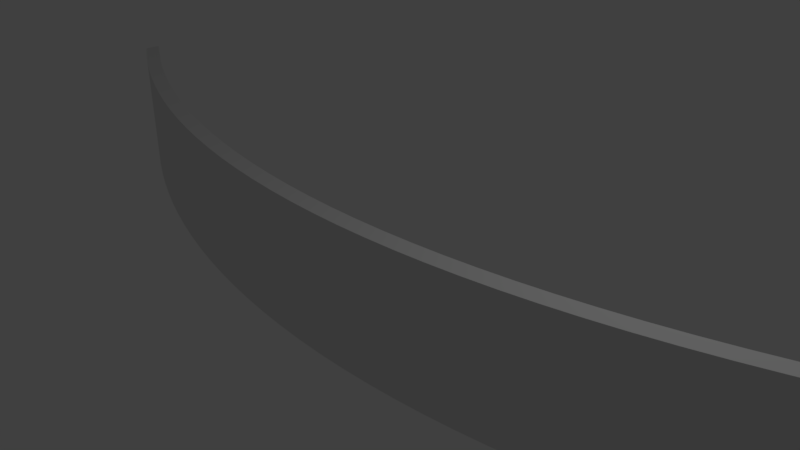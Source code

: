 # Source: Arch_Sag_thick.blend  (saved by Blender 2.78.0; exported with 4.5.12 LTS)
import bpy
from mathutils import Matrix  # noqa: F401  (used for matrix-valued properties, if any)

bpy.ops.wm.read_factory_settings(use_empty=True)
scene = bpy.context.scene
scene.name = 'Scene'

# ---- collections
col_collection_1 = bpy.data.collections.new('Collection 1'); scene.collection.children.link(col_collection_1)

# ---- world
world_world = bpy.data.worlds.new('World'); scene.world = world_world
world_world.color = (0.05088, 0.05088, 0.05088)
world_world.use_sun_shadow = False
world_world.sun_shadow_jitter_overblur = 0.0
world_world.cycles.sampling_method = 'MANUAL'

# ---- cameras
cam_camera = bpy.data.cameras.new('Camera')
cam_camera.clip_end = 100.0
cam_camera.lens = 35.0
cam_camera.sensor_width = 32.0
cam_camera.sensor_height = 18.0
cam_camera.ortho_scale = 7.314
cam_camera.dof.focus_distance = 0.0
cam_camera.dof.aperture_fstop = 128.0

# ---- lights
light_lamp = bpy.data.lights.new('Lamp', 'POINT')
light_lamp.transmission_factor = 0.0
light_lamp.cutoff_distance = 30.0
light_lamp.energy = 100.0
light_lamp.shadow_buffer_clip_start = 1.001
light_lamp.shadow_soft_size = 0.1
light_lamp.shadow_maximum_resolution = 0.006
light_lamp.use_absolute_resolution = True

# ---- meshes
me_grid = bpy.data.meshes.new('Grid')
me_grid.from_pydata([(7.989, 1.61, -1.131), (6.214, 0.7315, -1.131), (4.438, 0.07453, -1.131), (2.663, -0.3624, -1.131), (0.8877, -0.581, -1.131), (-0.8877, -0.581, -1.131), (-2.663, -0.3624, -1.131), (-4.438, 0.07453, -1.131), (-6.214, 0.7315, -1.131), (-7.989, 1.61, -1.131), (7.989, 1.61, -0.9089), (6.214, 0.7315, -0.9089), (4.438, 0.07453, -0.9089), (2.663, -0.3624, -0.9089), (0.8877, -0.581, -0.9089), (-0.8877, -0.581, -0.9089), (-2.663, -0.3624, -0.9089), (-4.438, 0.07453, -0.9089), (-6.214, 0.7315, -0.9089), (-7.989, 1.61, -0.9089), (7.989, 1.61, -0.6867), (6.214, 0.7315, -0.6867), (4.438, 0.07453, -0.6867), (2.663, -0.3624, -0.6867), (0.8877, -0.581, -0.6867), (-0.8877, -0.581, -0.6867), (-2.663, -0.3624, -0.6867), (-4.438, 0.07453, -0.6867), (-6.214, 0.7315, -0.6867), (-7.989, 1.61, -0.6867), (7.989, 1.61, -0.4645), (6.214, 0.7315, -0.4645), (4.438, 0.07453, -0.4645), (2.663, -0.3624, -0.4645), (0.8877, -0.581, -0.4645), (-0.8877, -0.581, -0.4645), (-2.663, -0.3624, -0.4645), (-4.438, 0.07453, -0.4645), (-6.214, 0.7315, -0.4645), (-7.989, 1.61, -0.4645), (7.989, 1.61, -0.2423), (6.214, 0.7315, -0.2423), (4.438, 0.07453, -0.2423), (2.663, -0.3624, -0.2423), (0.8877, -0.581, -0.2423), (-0.8877, -0.581, -0.2423), (-2.663, -0.3624, -0.2423), (-4.438, 0.07453, -0.2423), (-6.214, 0.7315, -0.2423), (-7.989, 1.61, -0.2423), (7.989, 1.61, -0.02004), (6.214, 0.7315, -0.02004), (4.438, 0.07453, -0.02004), (2.663, -0.3624, -0.02004), (0.8877, -0.581, -0.02004), (-0.8877, -0.581, -0.02004), (-2.663, -0.3624, -0.02004), (-4.438, 0.07453, -0.02004), (-6.214, 0.7315, -0.02004), (-7.989, 1.61, -0.02004), (7.989, 1.61, 0.2022), (6.214, 0.7315, 0.2022), (4.438, 0.07453, 0.2022), (2.663, -0.3624, 0.2022), (0.8877, -0.581, 0.2022), (-0.8877, -0.581, 0.2022), (-2.663, -0.3624, 0.2022), (-4.438, 0.07453, 0.2022), (-6.214, 0.7315, 0.2022), (-7.989, 1.61, 0.2022), (7.989, 1.61, 0.4244), (6.214, 0.7315, 0.4244), (4.438, 0.07453, 0.4244), (2.663, -0.3624, 0.4244), (0.8877, -0.581, 0.4244), (-0.8877, -0.581, 0.4244), (-2.663, -0.3624, 0.4244), (-4.438, 0.07453, 0.4244), (-6.214, 0.7315, 0.4244), (-7.989, 1.61, 0.4244), (7.989, 1.61, 0.6466), (6.214, 0.7315, 0.6466), (4.438, 0.07453, 0.6466), (2.663, -0.3624, 0.6466), (0.8877, -0.581, 0.6466), (-0.8877, -0.581, 0.6466), (-2.663, -0.3624, 0.6466), (-4.438, 0.07453, 0.6466), (-6.214, 0.7315, 0.6466), (-7.989, 1.61, 0.6466), (7.989, 1.61, 0.8689), (6.214, 0.7315, 0.8689), (4.438, 0.07453, 0.8689), (2.663, -0.3624, 0.8689), (0.8877, -0.581, 0.8689), (-0.8877, -0.581, 0.8689), (-2.663, -0.3624, 0.8689), (-4.438, 0.07453, 0.8689), (-6.214, 0.7315, 0.8689), (-7.989, 1.61, 0.8689), (-7.101, 1.143, -1.131), (-7.101, 1.143, -0.9089), (-7.101, 1.143, -0.6867), (-7.101, 1.143, -0.4645), (-7.101, 1.143, -0.2423), (-7.101, 1.143, -0.02004), (-7.101, 1.143, 0.2022), (-7.101, 1.143, 0.4244), (-7.101, 1.143, 0.6466), (-7.101, 1.143, 0.8689), (-5.326, 0.3754, -1.131), (-5.326, 0.3754, -0.9089), (-5.326, 0.3754, -0.6867), (-5.326, 0.3754, -0.4645), (-5.326, 0.3754, -0.2423), (-5.326, 0.3754, -0.02004), (-5.326, 0.3754, 0.2022), (-5.326, 0.3754, 0.4244), (-5.326, 0.3754, 0.6466), (-5.326, 0.3754, 0.8689), (-3.551, -0.1713, -1.131), (-3.551, -0.1713, -0.9089), (-3.551, -0.1713, -0.6867), (-3.551, -0.1713, -0.4645), (-3.551, -0.1713, -0.2423), (-3.551, -0.1713, -0.02004), (-3.551, -0.1713, 0.2022), (-3.551, -0.1713, 0.4244), (-3.551, -0.1713, 0.8689), (-3.551, -0.1713, 0.6466), (-1.775, -0.4989, -1.131), (-1.775, -0.4989, -0.9089), (-1.775, -0.4989, -0.6867), (-1.775, -0.4989, -0.4645), (-1.775, -0.4989, -0.2423), (-1.775, -0.4989, -0.02004), (-1.775, -0.4989, 0.2022), (-1.775, -0.4989, 0.4244), (-1.775, -0.4989, 0.6466), (-1.775, -0.4989, 0.8689), (2.066e-07, -0.6086, -1.131), (2.066e-07, -0.6086, -0.9089), (2.066e-07, -0.6086, -0.6867), (2.066e-07, -0.6086, -0.4645), (2.066e-07, -0.6086, -0.2423), (2.066e-07, -0.6086, -0.02004), (2.066e-07, -0.6086, 0.2022), (2.066e-07, -0.6086, 0.4244), (2.066e-07, -0.6086, 0.6466), (2.066e-07, -0.6086, 0.8689), (2.066e-07, -0.6086, 0.8689), (2.066e-07, -0.6086, 0.8689), (2.066e-07, -0.6086, 0.6466), (2.066e-07, -0.6086, 0.6466), (2.066e-07, -0.6086, 0.4244), (2.066e-07, -0.6086, 0.4244), (2.066e-07, -0.6086, 0.2022), (2.066e-07, -0.6086, 0.2022), (2.066e-07, -0.6086, -0.02004), (2.066e-07, -0.6086, -0.02004), (2.066e-07, -0.6086, -0.2423), (2.066e-07, -0.6086, -0.2423), (2.066e-07, -0.6086, -0.4645), (2.066e-07, -0.6086, -0.4645), (2.066e-07, -0.6086, -0.6867), (2.066e-07, -0.6086, -0.6867), (2.066e-07, -0.6086, -0.9089), (2.066e-07, -0.6086, -0.9089), (2.066e-07, -0.6086, -1.131), (2.066e-07, -0.6086, -1.131), (1.775, -0.4989, -1.131), (1.775, -0.4989, -0.9089), (1.775, -0.4989, -0.6867), (1.775, -0.4989, -0.4645), (1.775, -0.4989, -0.2423), (1.775, -0.4989, -0.02004), (1.775, -0.4989, 0.2022), (1.775, -0.4989, 0.4244), (1.775, -0.4989, 0.6466), (1.775, -0.4989, 0.8689), (3.551, -0.1713, -1.131), (3.551, -0.1713, -0.9089), (3.551, -0.1713, -0.6867), (3.551, -0.1713, -0.4645), (3.551, -0.1713, -0.2423), (3.551, -0.1713, -0.02004), (3.551, -0.1713, 0.2022), (3.551, -0.1713, 0.4244), (3.551, -0.1713, 0.6466), (3.551, -0.1713, 0.8689), (5.326, 0.3754, -1.131), (5.326, 0.3754, -0.9089), (5.326, 0.3754, -0.6867), (5.326, 0.3754, -0.4645), (5.326, 0.3754, -0.2423), (5.326, 0.3754, -0.02004), (5.326, 0.3754, 0.2022), (5.326, 0.3754, 0.4244), (5.326, 0.3754, 0.6466), (5.326, 0.3754, 0.8689), (7.101, 1.143, -1.131), (7.101, 1.143, -0.9089), (7.101, 1.143, -0.6867), (7.101, 1.143, -0.4645), (7.101, 1.143, -0.2423), (7.101, 1.143, -0.02004), (7.101, 1.143, 0.2022), (7.101, 1.143, 0.4244), (7.101, 1.143, 0.6466), (7.101, 1.143, 0.8689), (-7.545, 1.369, -1.131), (-7.545, 1.369, -0.9089), (-7.545, 1.369, -0.6867), (-7.545, 1.369, -0.4645), (-7.545, 1.369, -0.2423), (-7.545, 1.369, -0.02004), (-7.545, 1.369, 0.2022), (-7.545, 1.369, 0.4244), (-7.545, 1.369, 0.6466), (-7.545, 1.369, 0.8689), (-6.658, 0.9302, 0.8689), (-6.658, 0.9302, -1.131), (-6.658, 0.9302, -0.9089), (-6.658, 0.9302, -0.6867), (-6.658, 0.9302, -0.4645), (-6.658, 0.9302, -0.2423), (-6.658, 0.9302, -0.02004), (-6.658, 0.9302, 0.2022), (-6.658, 0.9302, 0.4244), (-6.658, 0.9302, 0.6466), (-5.77, 0.5465, -1.131), (-5.77, 0.5465, -0.9089), (-5.77, 0.5465, -0.6867), (-5.77, 0.5465, -0.4645), (-5.77, 0.5465, -0.2423), (-5.77, 0.5465, -0.02004), (-5.77, 0.5465, 0.2022), (-5.77, 0.5465, 0.4244), (-5.77, 0.5465, 0.6466), (-5.77, 0.5465, 0.8689), (-4.882, 0.2181, 0.8689), (-4.882, 0.2181, -1.131), (-4.882, 0.2181, -0.9089), (-4.882, 0.2181, -0.6867), (-4.882, 0.2181, -0.4645), (-4.882, 0.2181, -0.2423), (-4.882, 0.2181, -0.02004), (-4.882, 0.2181, 0.2022), (-4.882, 0.2181, 0.4244), (-4.882, 0.2181, 0.6466), (-3.995, -0.05527, -1.131), (-3.995, -0.05527, -0.9089), (-3.995, -0.05527, -0.6867), (-3.995, -0.05527, -0.4645), (-3.995, -0.05527, -0.2423), (-3.995, -0.05527, -0.02004), (-3.995, -0.05527, 0.2022), (-3.995, -0.05527, 0.4244), (-3.995, -0.05527, 0.6466), (-3.995, -0.05527, 0.8689), (-3.107, -0.2737, 0.8689), (-3.107, -0.2737, -1.131), (-3.107, -0.2737, -0.9089), (-3.107, -0.2737, -0.6867), (-3.107, -0.2737, -0.4645), (-3.107, -0.2737, -0.2423), (-3.107, -0.2737, -0.02004), (-3.107, -0.2737, 0.2022), (-3.107, -0.2737, 0.4244), (-3.107, -0.2737, 0.6466), (-2.219, -0.4375, -1.131), (-2.219, -0.4375, -0.9089), (-2.219, -0.4375, -0.6867), (-2.219, -0.4375, -0.4645), (-2.219, -0.4375, -0.2423), (-2.219, -0.4375, -0.02004), (-2.219, -0.4375, 0.2022), (-2.219, -0.4375, 0.4244), (-2.219, -0.4375, 0.6466), (-2.219, -0.4375, 0.8689), (-1.332, -0.5467, 0.8689), (-1.332, -0.5467, -1.131), (-1.332, -0.5467, -0.9089), (-1.332, -0.5467, -0.6867), (-1.332, -0.5467, -0.4645), (-1.332, -0.5467, -0.2423), (-1.332, -0.5467, -0.02004), (-1.332, -0.5467, 0.2022), (-1.332, -0.5467, 0.4244), (-1.332, -0.5467, 0.6466), (-0.4438, -0.6016, 0.8689), (-0.4438, -0.6016, 0.6466), (-0.4438, -0.6016, 0.4244), (-0.4438, -0.6016, 0.2022), (-0.4438, -0.6016, -0.02004), (-0.4438, -0.6016, -0.2423), (-0.4438, -0.6016, -0.4645), (-0.4438, -0.6016, -0.6867), (-0.4438, -0.6016, -0.9089), (-0.4438, -0.6016, -1.131), (0.4438, -0.6016, 0.8689), (0.4438, -0.6016, 0.6466), (0.4438, -0.6016, 0.4244), (0.4438, -0.6016, 0.2022), (0.4438, -0.6016, -0.02004), (0.4438, -0.6016, -0.2423), (0.4438, -0.6016, -0.4645), (0.4438, -0.6016, -0.6867), (0.4438, -0.6016, -0.9089), (0.4438, -0.6016, -1.131), (1.332, -0.5467, -1.131), (1.332, -0.5467, -0.9089), (1.332, -0.5467, -0.6867), (1.332, -0.5467, -0.4645), (1.332, -0.5467, -0.2423), (1.332, -0.5467, -0.02004), (1.332, -0.5467, 0.2022), (1.332, -0.5467, 0.4244), (1.332, -0.5467, 0.6466), (1.332, -0.5467, 0.8689), (2.219, -0.4375, 0.8689), (2.219, -0.4375, -1.131), (2.219, -0.4375, -0.9089), (2.219, -0.4375, -0.6867), (2.219, -0.4375, -0.4645), (2.219, -0.4375, -0.2423), (2.219, -0.4375, -0.02004), (2.219, -0.4375, 0.2022), (2.219, -0.4375, 0.4244), (2.219, -0.4375, 0.6466), (3.107, -0.2737, -1.131), (3.107, -0.2737, -0.9089), (3.107, -0.2737, -0.6867), (3.107, -0.2737, -0.4645), (3.107, -0.2737, -0.2423), (3.107, -0.2737, -0.02004), (3.107, -0.2737, 0.2022), (3.107, -0.2737, 0.4244), (3.107, -0.2737, 0.6466), (3.107, -0.2737, 0.8689), (3.995, -0.05527, 0.8689), (3.995, -0.05527, -1.131), (3.995, -0.05527, -0.9089), (3.995, -0.05527, -0.6867), (3.995, -0.05527, -0.4645), (3.995, -0.05527, -0.2423), (3.995, -0.05527, -0.02004), (3.995, -0.05527, 0.2022), (3.995, -0.05527, 0.4244), (3.995, -0.05527, 0.6466), (4.882, 0.2181, -1.131), (4.882, 0.2181, -0.9089), (4.882, 0.2181, -0.6867), (4.882, 0.2181, -0.4645), (4.882, 0.2181, -0.2423), (4.882, 0.2181, -0.02004), (4.882, 0.2181, 0.2022), (4.882, 0.2181, 0.4244), (4.882, 0.2181, 0.6466), (4.882, 0.2181, 0.8689), (5.77, 0.5465, 0.8689), (5.77, 0.5465, -1.131), (5.77, 0.5465, -0.9089), (5.77, 0.5465, -0.6867), (5.77, 0.5465, -0.4645), (5.77, 0.5465, -0.2423), (5.77, 0.5465, -0.02004), (5.77, 0.5465, 0.2022), (5.77, 0.5465, 0.4244), (5.77, 0.5465, 0.6466), (6.658, 0.9302, -1.131), (6.658, 0.9302, -0.9089), (6.658, 0.9302, -0.6867), (6.658, 0.9302, -0.4645), (6.658, 0.9302, -0.2423), (6.658, 0.9302, -0.02004), (6.658, 0.9302, 0.2022), (6.658, 0.9302, 0.4244), (6.658, 0.9302, 0.6466), (6.658, 0.9302, 0.8689), (7.545, 1.369, 0.8689), (7.545, 1.369, -1.131), (7.545, 1.369, -0.9089), (7.545, 1.369, -0.6867), (7.545, 1.369, -0.4645), (7.545, 1.369, -0.2423), (7.545, 1.369, -0.02004), (7.545, 1.369, 0.2022), (7.545, 1.369, 0.4244), (7.545, 1.369, 0.6466), (6.658, 0.668, -1.131), (6.214, 0.4692, -1.131), (7.989, 1.348, -0.9089), (7.989, 1.348, -1.131), (4.882, -0.0442, -1.131), (4.438, -0.1877, -1.131), (6.658, 0.668, -0.9089), (6.214, 0.4692, -0.9089), (3.107, -0.536, -1.131), (2.663, -0.6247, -1.131), (4.882, -0.0442, -0.9089), (4.438, -0.1877, -0.9089), (1.332, -0.809, -1.131), (0.8877, -0.8432, -1.131), (3.107, -0.536, -0.9089), (2.663, -0.6247, -0.9089), (1.913e-07, -0.8709, -1.131), (1.913e-07, -0.8709, -1.131), (1.332, -0.809, -0.9089), (0.8877, -0.8432, -0.9089), (-2.219, -0.6997, -1.131), (-2.663, -0.6247, -1.131), (1.913e-07, -0.8709, -0.9089), (1.913e-07, -0.8709, -0.9089), (-0.8877, -0.8432, -0.9089), (-0.8877, -0.8432, -1.131), (-3.995, -0.3175, -1.131), (-4.438, -0.1877, -1.131), (-2.219, -0.6997, -0.9089), (-2.663, -0.6247, -0.9089), (-5.77, 0.2842, -1.131), (-6.214, 0.4692, -1.131), (-3.995, -0.3175, -0.9089), (-4.438, -0.1877, -0.9089), (-7.545, 1.107, -1.131), (-7.989, 1.348, -1.131), (-5.77, 0.2842, -0.9089), (-6.214, 0.4692, -0.9089), (-7.989, 1.348, -0.9089), (-7.545, 1.107, -0.9089), (7.989, 1.348, -0.6867), (6.214, 0.4692, -0.6867), (6.658, 0.668, -0.6867), (4.438, -0.1877, -0.6867), (4.882, -0.0442, -0.6867), (2.663, -0.6247, -0.6867), (3.107, -0.536, -0.6867), (0.8877, -0.8432, -0.6867), (1.332, -0.809, -0.6867), (-0.8877, -0.8432, -0.6867), (1.913e-07, -0.8709, -0.6867), (1.913e-07, -0.8709, -0.6867), (-2.663, -0.6247, -0.6867), (-2.219, -0.6997, -0.6867), (-4.438, -0.1877, -0.6867), (-3.995, -0.3175, -0.6867), (-6.214, 0.4692, -0.6867), (-5.77, 0.2842, -0.6867), (-7.989, 1.348, -0.6867), (-7.545, 1.107, -0.6867), (7.989, 1.348, -0.4645), (6.214, 0.4692, -0.4645), (6.658, 0.668, -0.4645), (4.438, -0.1877, -0.4645), (4.882, -0.0442, -0.4645), (2.663, -0.6247, -0.4645), (3.107, -0.536, -0.4645), (0.8877, -0.8432, -0.4645), (1.332, -0.809, -0.4645), (-0.8877, -0.8432, -0.4645), (1.913e-07, -0.8709, -0.4645), (1.913e-07, -0.8709, -0.4645), (-2.663, -0.6247, -0.4645), (-2.219, -0.6997, -0.4645), (-4.438, -0.1877, -0.4645), (-3.995, -0.3175, -0.4645), (-6.214, 0.4692, -0.4645), (-5.77, 0.2842, -0.4645), (-7.989, 1.348, -0.4645), (-7.545, 1.107, -0.4645), (7.989, 1.348, -0.2423), (6.214, 0.4692, -0.2423), (6.658, 0.668, -0.2423), (4.438, -0.1877, -0.2423), (4.882, -0.0442, -0.2423), (2.663, -0.6247, -0.2423), (3.107, -0.536, -0.2423), (0.8877, -0.8432, -0.2423), (1.332, -0.809, -0.2423), (-0.8877, -0.8432, -0.2423), (1.913e-07, -0.8709, -0.2423), (1.913e-07, -0.8709, -0.2423), (-2.663, -0.6247, -0.2423), (-2.219, -0.6997, -0.2423), (-4.438, -0.1877, -0.2423), (-3.995, -0.3175, -0.2423), (-6.214, 0.4692, -0.2423), (-5.77, 0.2842, -0.2423), (-7.989, 1.348, -0.2423), (-7.545, 1.107, -0.2423), (7.989, 1.348, -0.02004), (6.214, 0.4692, -0.02004), (6.658, 0.668, -0.02004), (4.438, -0.1877, -0.02004), (4.882, -0.0442, -0.02004), (2.663, -0.6247, -0.02004), (3.107, -0.536, -0.02004), (0.8877, -0.8432, -0.02004), (1.332, -0.809, -0.02004), (-0.8877, -0.8432, -0.02004), (1.913e-07, -0.8709, -0.02004), (1.913e-07, -0.8709, -0.02004), (-2.663, -0.6247, -0.02004), (-2.219, -0.6997, -0.02004), (-4.438, -0.1877, -0.02004), (-3.995, -0.3175, -0.02004), (-6.214, 0.4692, -0.02004), (-5.77, 0.2842, -0.02004), (-7.989, 1.348, -0.02004), (-7.545, 1.107, -0.02004), (7.989, 1.348, 0.2022), (6.214, 0.4692, 0.2022), (6.658, 0.668, 0.2022), (4.438, -0.1877, 0.2022), (4.882, -0.0442, 0.2022), (2.663, -0.6247, 0.2022), (3.107, -0.536, 0.2022), (0.8877, -0.8432, 0.2022), (1.332, -0.809, 0.2022), (-0.8877, -0.8432, 0.2022), (1.913e-07, -0.8709, 0.2022), (1.913e-07, -0.8709, 0.2022), (-2.663, -0.6247, 0.2022), (-2.219, -0.6997, 0.2022), (-4.438, -0.1877, 0.2022), (-3.995, -0.3175, 0.2022), (-6.214, 0.4692, 0.2022), (-5.77, 0.2842, 0.2022), (-7.989, 1.348, 0.2022), (-7.545, 1.107, 0.2022), (7.989, 1.348, 0.4244), (6.214, 0.4692, 0.4244), (6.658, 0.668, 0.4244), (4.438, -0.1877, 0.4244), (4.882, -0.0442, 0.4244), (2.663, -0.6247, 0.4244), (3.107, -0.536, 0.4244), (0.8877, -0.8432, 0.4244), (1.332, -0.809, 0.4244), (-0.8877, -0.8432, 0.4244), (1.913e-07, -0.8709, 0.4244), (1.913e-07, -0.8709, 0.4244), (-2.663, -0.6247, 0.4244), (-2.219, -0.6997, 0.4244), (-4.438, -0.1877, 0.4244), (-3.995, -0.3175, 0.4244), (-6.214, 0.4692, 0.4244), (-5.77, 0.2842, 0.4244), (-7.989, 1.348, 0.4244), (-7.545, 1.107, 0.4244), (7.989, 1.348, 0.6466), (6.214, 0.4692, 0.6466), (6.658, 0.668, 0.6466), (4.438, -0.1877, 0.6466), (7.545, 1.107, 0.8689), (7.989, 1.348, 0.8689), (2.663, -0.6247, 0.6466), (6.214, 0.4692, 0.8689), (0.8877, -0.8432, 0.6466), (3.107, -0.536, 0.6466), (-0.8877, -0.8432, 0.6466), (3.995, -0.3175, 0.8689), (4.438, -0.1877, 0.8689), (-2.663, -0.6247, 0.6466), (2.663, -0.6247, 0.8689), (-4.438, -0.1877, 0.6466), (1.913e-07, -0.8709, 0.6466), (1.913e-07, -0.8709, 0.6466), (-6.214, 0.4692, 0.6466), (1.913e-07, -0.8709, 0.8689), (1.913e-07, -0.8709, 0.8689), (-7.989, 1.348, 0.6466), (-0.8877, -0.8432, 0.8689), (4.882, -0.0442, 0.6466), (-2.663, -0.6247, 0.8689), (5.77, 0.2842, 0.8689), (-3.107, -0.536, 0.8689), (-5.77, 0.2842, 0.6466), (1.332, -0.809, 0.6466), (-4.438, -0.1877, 0.8689), (2.219, -0.6997, 0.8689), (-4.882, -0.0442, 0.8689), (0.8877, -0.8432, 0.8689), (-7.545, 1.107, 0.6466), (-2.219, -0.6997, 0.6466), (-6.214, 0.4692, 0.8689), (-1.332, -0.809, 0.8689), (-6.658, 0.668, 0.8689), (-3.995, -0.3175, 0.6466), (-7.989, 1.348, 0.8689), (-6.658, 0.668, -1.131), (-7.101, 0.8806, -1.131), (-6.658, 0.668, -0.9089), (-7.101, 0.8806, -0.9089), (-6.658, 0.668, -0.6867), (-7.101, 0.8806, -0.6867), (-6.658, 0.668, -0.4645), (-7.101, 0.8806, -0.4645), (-6.658, 0.668, -0.2423), (-7.101, 0.8806, -0.2423), (-6.658, 0.668, -0.02004), (-7.101, 0.8806, -0.02004), (-6.658, 0.668, 0.2022), (-7.101, 0.8806, 0.2022), (-6.658, 0.668, 0.4244), (-7.101, 0.8806, 0.4244), (-6.658, 0.668, 0.6466), (-7.101, 0.8806, 0.6466), (-7.545, 1.107, 0.8689), (-7.101, 0.8806, 0.8689), (-4.882, -0.0442, -1.131), (-5.326, 0.1131, -1.131), (-4.882, -0.0442, -0.9089), (-5.326, 0.1131, -0.9089), (-4.882, -0.0442, -0.6867), (-5.326, 0.1131, -0.6867), (-4.882, -0.0442, -0.4645), (-5.326, 0.1131, -0.4645), (-4.882, -0.0442, -0.2423), (-5.326, 0.1131, -0.2423), (-4.882, -0.0442, -0.02004), (-5.326, 0.1131, -0.02004), (-4.882, -0.0442, 0.2022), (-5.326, 0.1131, 0.2022), (-4.882, -0.0442, 0.4244), (-5.326, 0.1131, 0.4244), (-4.882, -0.0442, 0.6466), (-5.326, 0.1131, 0.6466), (-5.77, 0.2842, 0.8689), (-5.326, 0.1131, 0.8689), (-3.107, -0.536, -1.131), (-3.551, -0.4336, -1.131), (-3.107, -0.536, -0.9089), (-3.551, -0.4336, -0.9089), (-3.107, -0.536, -0.6867), (-3.551, -0.4336, -0.6867), (-3.107, -0.536, -0.4645), (-3.551, -0.4336, -0.4645), (-3.107, -0.536, -0.2423), (-3.551, -0.4336, -0.2423), (-3.107, -0.536, -0.02004), (-3.551, -0.4336, -0.02004), (-3.107, -0.536, 0.2022), (-3.551, -0.4336, 0.2022), (-3.107, -0.536, 0.4244), (-3.551, -0.4336, 0.4244), (-3.995, -0.3175, 0.8689), (-3.551, -0.4336, 0.8689), (-3.107, -0.536, 0.6466), (-3.551, -0.4336, 0.6466), (-1.332, -0.809, -1.131), (-1.775, -0.7612, -1.131), (-1.332, -0.809, -0.9089), (-1.775, -0.7612, -0.9089), (-1.332, -0.809, -0.6867), (-1.775, -0.7612, -0.6867), (-1.332, -0.809, -0.4645), (-1.775, -0.7612, -0.4645), (-1.332, -0.809, -0.2423), (-1.775, -0.7612, -0.2423), (-1.332, -0.809, -0.02004), (-1.775, -0.7612, -0.02004), (-1.332, -0.809, 0.2022), (-1.775, -0.7612, 0.2022), (-1.332, -0.809, 0.4244), (-1.775, -0.7612, 0.4244), (-1.332, -0.809, 0.6466), (-1.775, -0.7612, 0.6466), (-2.219, -0.6997, 0.8689), (-1.775, -0.7612, 0.8689), (1.913e-07, -0.8709, -1.131), (1.913e-07, -0.8709, -0.9089), (1.913e-07, -0.8709, -0.6867), (1.913e-07, -0.8709, -0.4645), (1.913e-07, -0.8709, -0.2423), (1.913e-07, -0.8709, -0.02004), (1.913e-07, -0.8709, 0.2022), (1.913e-07, -0.8709, 0.4244), (1.913e-07, -0.8709, 0.6466), (1.913e-07, -0.8709, 0.8689), (0.4438, -0.8639, 0.8689), (-0.4438, -0.8639, 0.8689), (-0.4438, -0.8639, 0.6466), (0.4438, -0.8639, 0.6466), (-0.4438, -0.8639, 0.4244), (0.4438, -0.8639, 0.4244), (-0.4438, -0.8639, 0.2022), (0.4438, -0.8639, 0.2022), (-0.4438, -0.8639, -0.02004), (0.4438, -0.8639, -0.02004), (-0.4438, -0.8639, -0.2423), (0.4438, -0.8639, -0.2423), (-0.4438, -0.8639, -0.4645), (0.4438, -0.8639, -0.4645), (-0.4438, -0.8639, -0.6867), (0.4438, -0.8639, -0.6867), (-0.4438, -0.8639, -0.9089), (0.4438, -0.8639, -0.9089), (-0.4438, -0.8639, -1.131), (0.4438, -0.8639, -1.131), (2.219, -0.6997, -1.131), (1.775, -0.7612, -1.131), (2.219, -0.6997, -0.9089), (1.775, -0.7612, -0.9089), (2.219, -0.6997, -0.6867), (1.775, -0.7612, -0.6867), (2.219, -0.6997, -0.4645), (1.775, -0.7612, -0.4645), (2.219, -0.6997, -0.2423), (1.775, -0.7612, -0.2423), (2.219, -0.6997, -0.02004), (1.775, -0.7612, -0.02004), (2.219, -0.6997, 0.2022), (1.775, -0.7612, 0.2022), (2.219, -0.6997, 0.4244), (1.775, -0.7612, 0.4244), (2.219, -0.6997, 0.6466), (1.775, -0.7612, 0.6466), (1.332, -0.809, 0.8689), (1.775, -0.7612, 0.8689), (3.995, -0.3175, -1.131), (3.551, -0.4336, -1.131), (3.995, -0.3175, -0.9089), (3.551, -0.4336, -0.9089), (3.995, -0.3175, -0.6867), (3.551, -0.4336, -0.6867), (3.995, -0.3175, -0.4645), (3.551, -0.4336, -0.4645), (3.995, -0.3175, -0.2423), (3.551, -0.4336, -0.2423), (3.995, -0.3175, -0.02004), (3.551, -0.4336, -0.02004), (3.995, -0.3175, 0.2022), (3.551, -0.4336, 0.2022), (3.995, -0.3175, 0.4244), (3.551, -0.4336, 0.4244), (3.995, -0.3175, 0.6466), (3.551, -0.4336, 0.6466), (3.107, -0.536, 0.8689), (3.551, -0.4336, 0.8689), (5.77, 0.2842, -1.131), (5.326, 0.1131, -1.131), (5.77, 0.2842, -0.9089), (5.326, 0.1131, -0.9089), (5.77, 0.2842, -0.6867), (5.326, 0.1131, -0.6867), (5.77, 0.2842, -0.4645), (5.326, 0.1131, -0.4645), (5.77, 0.2842, -0.2423), (5.326, 0.1131, -0.2423), (5.77, 0.2842, -0.02004), (5.326, 0.1131, -0.02004), (5.77, 0.2842, 0.2022), (5.326, 0.1131, 0.2022), (5.77, 0.2842, 0.4244), (5.326, 0.1131, 0.4244), (5.77, 0.2842, 0.6466), (5.326, 0.1131, 0.6466), (4.882, -0.0442, 0.8689), (5.326, 0.1131, 0.8689), (7.545, 1.107, -1.131), (7.101, 0.8806, -1.131), (7.545, 1.107, -0.9089), (7.101, 0.8806, -0.9089), (7.545, 1.107, -0.6867), (7.101, 0.8806, -0.6867), (7.545, 1.107, -0.4645), (7.101, 0.8806, -0.4645), (7.545, 1.107, -0.2423), (7.101, 0.8806, -0.2423), (7.545, 1.107, -0.02004), (7.101, 0.8806, -0.02004), (7.545, 1.107, 0.2022), (7.101, 0.8806, 0.2022), (7.545, 1.107, 0.4244), (7.101, 0.8806, 0.4244), (7.545, 1.107, 0.6466), (7.101, 0.8806, 0.6466), (6.658, 0.668, 0.8689), (7.101, 0.8806, 0.8689)], [], [(382, 10, 0, 381), (362, 11, 1, 361), (342, 12, 2, 341), (322, 13, 3, 321), (141, 167, 169, 140), (282, 15, 5, 281), (262, 16, 6, 261), (242, 17, 7, 241), (222, 18, 8, 221), (383, 20, 10, 382), (363, 21, 11, 362), (343, 22, 12, 342), (323, 23, 13, 322), (142, 165, 167, 141), (283, 25, 15, 282), (263, 26, 16, 262), (243, 27, 17, 242), (223, 28, 18, 222), (384, 30, 20, 383), (364, 31, 21, 363), (344, 32, 22, 343), (324, 33, 23, 323), (143, 163, 165, 142), (284, 35, 25, 283), (264, 36, 26, 263), (244, 37, 27, 243), (224, 38, 28, 223), (385, 40, 30, 384), (365, 41, 31, 364), (345, 42, 32, 344), (325, 43, 33, 324), (144, 161, 163, 143), (285, 45, 35, 284), (265, 46, 36, 264), (245, 47, 37, 244), (225, 48, 38, 224), (386, 50, 40, 385), (366, 51, 41, 365), (346, 52, 42, 345), (326, 53, 43, 325), (145, 159, 161, 144), (286, 55, 45, 285), (266, 56, 46, 265), (246, 57, 47, 245), (226, 58, 48, 225), (387, 60, 50, 386), (367, 61, 51, 366), (347, 62, 52, 346), (327, 63, 53, 326), (146, 157, 159, 145), (287, 65, 55, 286), (267, 66, 56, 266), (247, 67, 57, 246), (227, 68, 58, 226), (388, 70, 60, 387), (368, 71, 61, 367), (348, 72, 62, 347), (328, 73, 63, 327), (147, 155, 157, 146), (288, 75, 65, 287), (268, 76, 66, 267), (248, 77, 67, 247), (228, 78, 68, 227), (389, 80, 70, 388), (369, 81, 71, 368), (349, 82, 72, 348), (329, 83, 73, 328), (148, 153, 155, 147), (289, 85, 75, 288), (269, 86, 76, 268), (249, 87, 77, 248), (229, 88, 78, 228), (380, 90, 80, 389), (360, 91, 81, 369), (340, 92, 82, 349), (320, 93, 83, 329), (149, 150, 153, 148), (280, 95, 85, 289), (260, 96, 86, 269), (240, 97, 87, 249), (220, 98, 88, 229), (219, 109, 108, 218), (218, 108, 107, 217), (217, 107, 106, 216), (216, 106, 105, 215), (215, 105, 104, 214), (214, 104, 103, 213), (213, 103, 102, 212), (212, 102, 101, 211), (211, 101, 100, 210), (239, 119, 118, 238), (238, 118, 117, 237), (237, 117, 116, 236), (236, 116, 115, 235), (235, 115, 114, 234), (234, 114, 113, 233), (233, 113, 112, 232), (232, 112, 111, 231), (231, 111, 110, 230), (259, 128, 129, 258), (258, 129, 127, 257), (257, 127, 126, 256), (256, 126, 125, 255), (255, 125, 124, 254), (254, 124, 123, 253), (253, 123, 122, 252), (252, 122, 121, 251), (251, 121, 120, 250), (279, 139, 138, 278), (278, 138, 137, 277), (277, 137, 136, 276), (276, 136, 135, 275), (275, 135, 134, 274), (274, 134, 133, 273), (273, 133, 132, 272), (272, 132, 131, 271), (271, 131, 130, 270), (165, 297, 296, 163), (161, 295, 294, 159), (157, 293, 292, 155), (290, 151, 153, 291), (300, 94, 84, 301), (301, 84, 74, 302), (302, 74, 64, 303), (303, 64, 54, 304), (304, 54, 44, 305), (305, 44, 34, 306), (306, 34, 24, 307), (163, 296, 295, 161), (307, 24, 14, 308), (159, 294, 293, 157), (308, 14, 4, 309), (155, 292, 291, 153), (319, 179, 178, 318), (318, 178, 177, 317), (317, 177, 176, 316), (316, 176, 175, 315), (315, 175, 174, 314), (314, 174, 173, 313), (313, 173, 172, 312), (312, 172, 171, 311), (311, 171, 170, 310), (339, 189, 188, 338), (338, 188, 187, 337), (337, 187, 186, 336), (336, 186, 185, 335), (335, 185, 184, 334), (334, 184, 183, 333), (333, 183, 182, 332), (332, 182, 181, 331), (331, 181, 180, 330), (359, 199, 198, 358), (358, 198, 197, 357), (357, 197, 196, 356), (356, 196, 195, 355), (355, 195, 194, 354), (354, 194, 193, 353), (353, 193, 192, 352), (352, 192, 191, 351), (351, 191, 190, 350), (379, 209, 208, 378), (378, 208, 207, 377), (377, 207, 206, 376), (376, 206, 205, 375), (375, 205, 204, 374), (374, 204, 203, 373), (373, 203, 202, 372), (372, 202, 201, 371), (371, 201, 200, 370), (19, 211, 210, 9), (29, 212, 211, 19), (39, 213, 212, 29), (49, 214, 213, 39), (59, 215, 214, 49), (69, 216, 215, 59), (79, 217, 216, 69), (89, 218, 217, 79), (99, 219, 218, 89), (109, 220, 229, 108), (108, 229, 228, 107), (107, 228, 227, 106), (106, 227, 226, 105), (105, 226, 225, 104), (104, 225, 224, 103), (103, 224, 223, 102), (102, 223, 222, 101), (101, 222, 221, 100), (18, 231, 230, 8), (28, 232, 231, 18), (38, 233, 232, 28), (48, 234, 233, 38), (58, 235, 234, 48), (68, 236, 235, 58), (78, 237, 236, 68), (88, 238, 237, 78), (98, 239, 238, 88), (119, 240, 249, 118), (118, 249, 248, 117), (117, 248, 247, 116), (116, 247, 246, 115), (115, 246, 245, 114), (114, 245, 244, 113), (113, 244, 243, 112), (112, 243, 242, 111), (111, 242, 241, 110), (17, 251, 250, 7), (27, 252, 251, 17), (37, 253, 252, 27), (47, 254, 253, 37), (57, 255, 254, 47), (67, 256, 255, 57), (77, 257, 256, 67), (87, 258, 257, 77), (97, 259, 258, 87), (128, 260, 269, 129), (129, 269, 268, 127), (127, 268, 267, 126), (126, 267, 266, 125), (125, 266, 265, 124), (124, 265, 264, 123), (123, 264, 263, 122), (122, 263, 262, 121), (121, 262, 261, 120), (16, 271, 270, 6), (26, 272, 271, 16), (36, 273, 272, 26), (46, 274, 273, 36), (56, 275, 274, 46), (66, 276, 275, 56), (76, 277, 276, 66), (86, 278, 277, 76), (96, 279, 278, 86), (139, 280, 289, 138), (138, 289, 288, 137), (137, 288, 287, 136), (136, 287, 286, 135), (135, 286, 285, 134), (134, 285, 284, 133), (133, 284, 283, 132), (132, 283, 282, 131), (131, 282, 281, 130), (15, 298, 299, 5), (25, 297, 298, 15), (35, 296, 297, 25), (45, 295, 296, 35), (55, 294, 295, 45), (65, 293, 294, 55), (75, 292, 293, 65), (85, 291, 292, 75), (95, 290, 291, 85), (167, 308, 309, 169), (165, 307, 308, 167), (163, 306, 307, 165), (161, 305, 306, 163), (159, 304, 305, 161), (157, 303, 304, 159), (155, 302, 303, 157), (153, 301, 302, 155), (150, 300, 301, 153), (14, 311, 310, 4), (24, 312, 311, 14), (34, 313, 312, 24), (44, 314, 313, 34), (54, 315, 314, 44), (64, 316, 315, 54), (74, 317, 316, 64), (84, 318, 317, 74), (94, 319, 318, 84), (179, 320, 329, 178), (178, 329, 328, 177), (177, 328, 327, 176), (176, 327, 326, 175), (175, 326, 325, 174), (174, 325, 324, 173), (173, 324, 323, 172), (172, 323, 322, 171), (171, 322, 321, 170), (13, 331, 330, 3), (23, 332, 331, 13), (33, 333, 332, 23), (43, 334, 333, 33), (53, 335, 334, 43), (63, 336, 335, 53), (73, 337, 336, 63), (83, 338, 337, 73), (93, 339, 338, 83), (189, 340, 349, 188), (188, 349, 348, 187), (187, 348, 347, 186), (186, 347, 346, 185), (185, 346, 345, 184), (184, 345, 344, 183), (183, 344, 343, 182), (182, 343, 342, 181), (181, 342, 341, 180), (12, 351, 350, 2), (22, 352, 351, 12), (32, 353, 352, 22), (42, 354, 353, 32), (52, 355, 354, 42), (62, 356, 355, 52), (72, 357, 356, 62), (82, 358, 357, 72), (92, 359, 358, 82), (199, 360, 369, 198), (198, 369, 368, 197), (197, 368, 367, 196), (196, 367, 366, 195), (195, 366, 365, 194), (194, 365, 364, 193), (193, 364, 363, 192), (192, 363, 362, 191), (191, 362, 361, 190), (11, 371, 370, 1), (21, 372, 371, 11), (31, 373, 372, 21), (41, 374, 373, 31), (51, 375, 374, 41), (61, 376, 375, 51), (71, 377, 376, 61), (81, 378, 377, 71), (91, 379, 378, 81), (209, 380, 389, 208), (208, 389, 388, 207), (207, 388, 387, 206), (206, 387, 386, 205), (205, 386, 385, 204), (204, 385, 384, 203), (203, 384, 383, 202), (202, 383, 382, 201), (201, 382, 381, 200), (165, 167, 298, 297), (169, 299, 298, 167), (762, 760, 393, 392), (742, 740, 391, 397), (722, 720, 395, 401), (702, 700, 399, 405), (412, 406, 670, 671), (652, 650, 415, 414), (632, 630, 411, 419), (612, 610, 417, 423), (592, 590, 421, 427), (764, 762, 392, 430), (744, 742, 397, 431), (724, 722, 401, 433), (704, 702, 405, 435), (440, 412, 671, 672), (654, 652, 414, 439), (634, 632, 419, 442), (614, 612, 423, 444), (594, 592, 427, 446), (766, 764, 430, 450), (746, 744, 431, 451), (726, 724, 433, 453), (706, 704, 435, 455), (460, 440, 672, 673), (656, 654, 439, 459), (636, 634, 442, 462), (616, 614, 444, 464), (596, 594, 446, 466), (768, 766, 450, 470), (748, 746, 451, 471), (728, 726, 453, 473), (708, 706, 455, 475), (480, 460, 673, 674), (658, 656, 459, 479), (638, 636, 462, 482), (618, 616, 464, 484), (598, 596, 466, 486), (770, 768, 470, 490), (750, 748, 471, 491), (730, 728, 473, 493), (710, 708, 475, 495), (500, 480, 674, 675), (660, 658, 479, 499), (640, 638, 482, 502), (620, 618, 484, 504), (600, 598, 486, 506), (772, 770, 490, 510), (752, 750, 491, 511), (732, 730, 493, 513), (712, 710, 495, 515), (520, 500, 675, 676), (662, 660, 499, 519), (642, 640, 502, 522), (622, 620, 504, 524), (602, 600, 506, 526), (774, 772, 510, 530), (754, 752, 511, 531), (734, 732, 513, 533), (714, 712, 515, 535), (540, 520, 676, 677), (664, 662, 519, 539), (644, 642, 522, 542), (624, 622, 524, 544), (604, 602, 526, 546), (776, 774, 530, 550), (756, 754, 531, 551), (736, 734, 533, 553), (716, 714, 535, 556), (566, 540, 677, 678), (666, 664, 539, 560), (648, 644, 542, 563), (626, 624, 544, 565), (606, 604, 546, 568), (554, 776, 550, 555), (575, 756, 551, 557), (561, 736, 553, 562), (580, 716, 556, 564), (569, 566, 678, 570), (586, 666, 560, 572), (576, 648, 563, 574), (581, 626, 565, 579), (587, 606, 568, 585), (608, 583, 607, 609), (583, 549, 605, 607), (549, 529, 603, 605), (529, 509, 601, 603), (509, 489, 599, 601), (489, 469, 597, 599), (469, 449, 595, 597), (449, 429, 593, 595), (429, 424, 591, 593), (628, 577, 627, 629), (577, 547, 625, 627), (547, 527, 623, 625), (527, 507, 621, 623), (507, 487, 619, 621), (487, 467, 617, 619), (467, 447, 615, 617), (447, 426, 613, 615), (426, 420, 611, 613), (646, 588, 649, 647), (588, 545, 645, 649), (545, 525, 643, 645), (525, 505, 641, 643), (505, 485, 639, 641), (485, 465, 637, 639), (465, 445, 635, 637), (445, 422, 633, 635), (422, 416, 631, 633), (668, 584, 667, 669), (584, 543, 665, 667), (543, 523, 663, 665), (523, 503, 661, 663), (503, 483, 659, 661), (483, 463, 657, 659), (463, 443, 655, 657), (443, 418, 653, 655), (418, 410, 651, 653), (672, 673, 692, 694), (674, 675, 688, 690), (676, 677, 684, 686), (681, 682, 678, 679), (680, 683, 558, 582), (683, 685, 537, 558), (685, 687, 517, 537), (687, 689, 497, 517), (689, 691, 477, 497), (691, 693, 457, 477), (693, 695, 437, 457), (673, 674, 690, 692), (695, 697, 409, 437), (675, 676, 686, 688), (697, 699, 403, 409), (677, 678, 682, 684), (718, 578, 717, 719), (578, 538, 715, 717), (538, 518, 713, 715), (518, 498, 711, 713), (498, 478, 709, 711), (478, 458, 707, 709), (458, 438, 705, 707), (438, 408, 703, 705), (408, 402, 701, 703), (738, 559, 737, 739), (559, 536, 735, 737), (536, 516, 733, 735), (516, 496, 731, 733), (496, 476, 729, 731), (476, 456, 727, 729), (456, 436, 725, 727), (436, 404, 723, 725), (404, 398, 721, 723), (758, 573, 757, 759), (573, 534, 755, 757), (534, 514, 753, 755), (514, 494, 751, 753), (494, 474, 749, 751), (474, 454, 747, 749), (454, 434, 745, 747), (434, 400, 743, 745), (400, 394, 741, 743), (778, 552, 777, 779), (552, 532, 775, 777), (532, 512, 773, 775), (512, 492, 771, 773), (492, 472, 769, 771), (472, 452, 767, 769), (452, 432, 765, 767), (432, 396, 763, 765), (396, 390, 761, 763), (428, 425, 424, 429), (448, 428, 429, 449), (468, 448, 449, 469), (488, 468, 469, 489), (508, 488, 489, 509), (528, 508, 509, 529), (548, 528, 529, 549), (571, 548, 549, 583), (589, 571, 583, 608), (609, 607, 606, 587), (607, 605, 604, 606), (605, 603, 602, 604), (603, 601, 600, 602), (601, 599, 598, 600), (599, 597, 596, 598), (597, 595, 594, 596), (595, 593, 592, 594), (593, 591, 590, 592), (427, 421, 420, 426), (446, 427, 426, 447), (466, 446, 447, 467), (486, 466, 467, 487), (506, 486, 487, 507), (526, 506, 507, 527), (546, 526, 527, 547), (568, 546, 547, 577), (585, 568, 577, 628), (629, 627, 626, 581), (627, 625, 624, 626), (625, 623, 622, 624), (623, 621, 620, 622), (621, 619, 618, 620), (619, 617, 616, 618), (617, 615, 614, 616), (615, 613, 612, 614), (613, 611, 610, 612), (423, 417, 416, 422), (444, 423, 422, 445), (464, 444, 445, 465), (484, 464, 465, 485), (504, 484, 485, 505), (524, 504, 505, 525), (544, 524, 525, 545), (565, 544, 545, 588), (579, 565, 588, 646), (647, 649, 648, 576), (649, 645, 644, 648), (645, 643, 642, 644), (643, 641, 640, 642), (641, 639, 638, 640), (639, 637, 636, 638), (637, 635, 634, 636), (635, 633, 632, 634), (633, 631, 630, 632), (419, 411, 410, 418), (442, 419, 418, 443), (462, 442, 443, 463), (482, 462, 463, 483), (502, 482, 483, 503), (522, 502, 503, 523), (542, 522, 523, 543), (563, 542, 543, 584), (574, 563, 584, 668), (669, 667, 666, 586), (667, 665, 664, 666), (665, 663, 662, 664), (663, 661, 660, 662), (661, 659, 658, 660), (659, 657, 656, 658), (657, 655, 654, 656), (655, 653, 652, 654), (653, 651, 650, 652), (414, 415, 698, 696), (439, 414, 696, 694), (459, 439, 694, 692), (479, 459, 692, 690), (499, 479, 690, 688), (519, 499, 688, 686), (539, 519, 686, 684), (560, 539, 684, 682), (572, 560, 682, 681), (671, 670, 699, 697), (672, 671, 697, 695), (673, 672, 695, 693), (674, 673, 693, 691), (675, 674, 691, 689), (676, 675, 689, 687), (677, 676, 687, 685), (678, 677, 685, 683), (570, 678, 683, 680), (409, 403, 402, 408), (437, 409, 408, 438), (457, 437, 438, 458), (477, 457, 458, 478), (497, 477, 478, 498), (517, 497, 498, 518), (537, 517, 518, 538), (558, 537, 538, 578), (582, 558, 578, 718), (719, 717, 716, 580), (717, 715, 714, 716), (715, 713, 712, 714), (713, 711, 710, 712), (711, 709, 708, 710), (709, 707, 706, 708), (707, 705, 704, 706), (705, 703, 702, 704), (703, 701, 700, 702), (405, 399, 398, 404), (435, 405, 404, 436), (455, 435, 436, 456), (475, 455, 456, 476), (495, 475, 476, 496), (515, 495, 496, 516), (535, 515, 516, 536), (556, 535, 536, 559), (564, 556, 559, 738), (739, 737, 736, 561), (737, 735, 734, 736), (735, 733, 732, 734), (733, 731, 730, 732), (731, 729, 728, 730), (729, 727, 726, 728), (727, 725, 724, 726), (725, 723, 722, 724), (723, 721, 720, 722), (401, 395, 394, 400), (433, 401, 400, 434), (453, 433, 434, 454), (473, 453, 454, 474), (493, 473, 474, 494), (513, 493, 494, 514), (533, 513, 514, 534), (553, 533, 534, 573), (562, 553, 573, 758), (759, 757, 756, 575), (757, 755, 754, 756), (755, 753, 752, 754), (753, 751, 750, 752), (751, 749, 748, 750), (749, 747, 746, 748), (747, 745, 744, 746), (745, 743, 742, 744), (743, 741, 740, 742), (397, 391, 390, 396), (431, 397, 396, 432), (451, 431, 432, 452), (471, 451, 452, 472), (491, 471, 472, 492), (511, 491, 492, 512), (531, 511, 512, 532), (551, 531, 532, 552), (557, 551, 552, 778), (779, 777, 776, 554), (777, 775, 774, 776), (775, 773, 772, 774), (773, 771, 770, 772), (771, 769, 768, 770), (769, 767, 766, 768), (767, 765, 764, 766), (765, 763, 762, 764), (763, 761, 760, 762), (672, 694, 696, 671), (670, 671, 696, 698), (148, 152, 567, 566), (350, 394, 395, 2), (239, 628, 629, 119), (4, 403, 699, 309), (151, 679, 678, 153), (321, 700, 701, 170), (149, 569, 570, 150), (199, 759, 575, 360), (79, 548, 571, 89), (330, 398, 399, 3), (143, 460, 461, 162), (1, 391, 740, 361), (90, 555, 550, 80), (139, 669, 586, 280), (5, 415, 650, 281), (310, 402, 403, 4), (151, 149, 569, 679), (93, 564, 738, 339), (148, 566, 569, 149), (381, 760, 761, 200), (360, 575, 557, 91), (147, 540, 566, 148), (97, 579, 646, 259), (260, 576, 574, 96), (146, 520, 540, 147), (140, 406, 407, 168), (146, 156, 521, 520), (169, 670, 698, 299), (145, 500, 520, 146), (261, 630, 631, 120), (170, 701, 402, 310), (319, 718, 719, 179), (29, 448, 468, 39), (144, 480, 500, 145), (143, 460, 480, 144), (270, 410, 411, 6), (40, 470, 450, 30), (110, 611, 420, 230), (141, 412, 413, 166), (142, 440, 460, 143), (320, 580, 564, 93), (141, 412, 440, 142), (240, 581, 579, 97), (250, 416, 417, 7), (140, 406, 412, 141), (150, 570, 680, 300), (189, 739, 561, 340), (59, 508, 528, 69), (379, 778, 779, 209), (290, 681, 679, 151), (2, 395, 720, 341), (230, 420, 421, 8), (291, 682, 567, 152), (70, 530, 510, 60), (259, 646, 647, 128), (128, 647, 576, 260), (6, 411, 630, 261), (94, 582, 718, 319), (280, 586, 572, 95), (292, 684, 541, 154), (341, 720, 721, 180), (220, 587, 585, 98), (210, 424, 425, 9), (200, 761, 390, 370), (98, 585, 628, 239), (293, 686, 521, 156), (144, 480, 481, 160), (89, 571, 589, 99), (221, 590, 591, 100), (95, 572, 681, 290), (9, 425, 428, 19), (294, 688, 501, 158), (20, 430, 392, 10), (295, 160, 481, 690), (100, 591, 424, 210), (296, 162, 461, 692), (147, 154, 541, 540), (281, 650, 651, 130), (179, 719, 580, 320), (39, 468, 488, 49), (339, 738, 739, 189), (297, 164, 441, 694), (3, 399, 700, 321), (91, 557, 778, 379), (50, 490, 470, 40), (119, 629, 581, 240), (298, 166, 413, 696), (219, 608, 609, 109), (7, 417, 610, 241), (299, 698, 415, 5), (299, 168, 407, 698), (309, 699, 670, 169), (190, 741, 394, 350), (69, 528, 548, 79), (99, 589, 608, 219), (142, 440, 441, 164), (80, 550, 530, 70), (130, 651, 410, 270), (279, 668, 669, 139), (361, 740, 741, 190), (209, 779, 554, 380), (380, 554, 555, 90), (145, 158, 501, 500), (0, 393, 760, 381), (241, 610, 611, 110), (300, 680, 582, 94), (19, 428, 448, 29), (92, 562, 758, 359), (30, 450, 430, 20), (109, 609, 587, 220), (8, 421, 590, 221), (96, 574, 668, 279), (340, 561, 562, 92), (169, 670, 406, 140), (180, 721, 398, 330), (49, 488, 508, 59), (359, 758, 759, 199), (370, 390, 391, 1), (10, 392, 393, 0), (60, 510, 490, 50), (120, 631, 416, 250)])
_uv = me_grid.uv_layers.new(name='UVMap')
_uv.uv.foreach_set('vector', [0.7293, 0.03027, 0.7293, 5.969e-08, 0.7552, 5.969e-08, 0.7552, 0.03027, 0.7293, 0.1496, 0.7293, 0.12, 0.7552, 0.12, 0.7552, 0.1496, 0.7293, 0.266, 0.7293, 0.2372, 0.7552, 0.2372, 0.7552, 0.266, 0.7293, 0.3797, 0.7293, 0.3515, 0.7552, 0.3515, 0.7552, 0.3797, 0.0, 0.0, 0.0, 0.0, 0.0, 0.0, 0.0, 0.0, 0.7293, 0.5986, 0.7293, 0.5718, 0.7552, 0.5718, 0.7552, 0.5986, 0.7293, 0.7039, 0.7293, 0.6778, 0.7552, 0.6778, 0.7552, 0.7039, 0.7293, 0.8064, 0.7293, 0.781, 0.7552, 0.781, 0.7552, 0.8064, 0.7293, 0.906, 0.7293, 0.8814, 0.7552, 0.8814, 0.7552, 0.906, 0.7034, 0.03027, 0.7034, 5.969e-08, 0.7293, 5.969e-08, 0.7293, 0.03027, 0.7034, 0.1496, 0.7034, 0.12, 0.7293, 0.12, 0.7293, 0.1496, 0.7034, 0.266, 0.7034, 0.2372, 0.7293, 0.2372, 0.7293, 0.266, 0.7034, 0.3797, 0.7034, 0.3515, 0.7293, 0.3515, 0.7293, 0.3797, 0.0, 0.0, 0.0, 0.0, 0.0, 0.0, 0.0, 0.0, 0.7034, 0.5986, 0.7034, 0.5718, 0.7293, 0.5718, 0.7293, 0.5986, 0.7034, 0.7039, 0.7034, 0.6778, 0.7293, 0.6778, 0.7293, 0.7039, 0.7034, 0.8064, 0.7034, 0.781, 0.7293, 0.781, 0.7293, 0.8064, 0.7034, 0.906, 0.7034, 0.8814, 0.7293, 0.8814, 0.7293, 0.906, 0.6775, 0.03027, 0.6775, 5.969e-08, 0.7034, 5.969e-08, 0.7034, 0.03027, 0.6775, 0.1496, 0.6775, 0.12, 0.7034, 0.12, 0.7034, 0.1496, 0.6775, 0.266, 0.6775, 0.2372, 0.7034, 0.2372, 0.7034, 0.266, 0.6775, 0.3797, 0.6775, 0.3515, 0.7034, 0.3515, 0.7034, 0.3797, 0.0, 0.0, 0.0, 0.0, 0.0, 0.0, 0.0, 0.0, 0.6775, 0.5986, 0.6775, 0.5718, 0.7034, 0.5718, 0.7034, 0.5986, 0.6775, 0.7039, 0.6775, 0.6778, 0.7034, 0.6778, 0.7034, 0.7039, 0.6775, 0.8064, 0.6775, 0.781, 0.7034, 0.781, 0.7034, 0.8064, 0.6775, 0.906, 0.6775, 0.8814, 0.7034, 0.8814, 0.7034, 0.906, 0.6516, 0.03027, 0.6516, 5.969e-08, 0.6775, 5.969e-08, 0.6775, 0.03027, 0.6516, 0.1496, 0.6516, 0.12, 0.6775, 0.12, 0.6775, 0.1496, 0.6516, 0.266, 0.6516, 0.2372, 0.6775, 0.2372, 0.6775, 0.266, 0.6516, 0.3797, 0.6516, 0.3515, 0.6775, 0.3515, 0.6775, 0.3797, 0.0, 0.0, 0.0, 0.0, 0.0, 0.0, 0.0, 0.0, 0.6516, 0.5986, 0.6516, 0.5718, 0.6775, 0.5718, 0.6775, 0.5986, 0.6516, 0.7039, 0.6516, 0.6778, 0.6775, 0.6778, 0.6775, 0.7039, 0.6516, 0.8064, 0.6516, 0.781, 0.6775, 0.781, 0.6775, 0.8064, 0.6516, 0.906, 0.6516, 0.8814, 0.6775, 0.8814, 0.6775, 0.906, 0.6257, 0.03027, 0.6257, 5.969e-08, 0.6516, 5.969e-08, 0.6516, 0.03027, 0.6257, 0.1496, 0.6257, 0.12, 0.6516, 0.12, 0.6516, 0.1496, 0.6257, 0.266, 0.6257, 0.2372, 0.6516, 0.2372, 0.6516, 0.266, 0.6257, 0.3797, 0.6257, 0.3515, 0.6516, 0.3515, 0.6516, 0.3797, 0.0, 0.0, 0.0, 0.0, 0.0, 0.0, 0.0, 0.0, 0.6257, 0.5986, 0.6257, 0.5718, 0.6516, 0.5718, 0.6516, 0.5986, 0.6257, 0.7039, 0.6257, 0.6778, 0.6516, 0.6778, 0.6516, 0.7039, 0.6257, 0.8064, 0.6257, 0.781, 0.6516, 0.781, 0.6516, 0.8064, 0.6257, 0.906, 0.6257, 0.8814, 0.6516, 0.8814, 0.6516, 0.906, 0.5998, 0.03027, 0.5998, 5.969e-08, 0.6257, 5.969e-08, 0.6257, 0.03027, 0.5998, 0.1496, 0.5998, 0.12, 0.6257, 0.12, 0.6257, 0.1496, 0.5998, 0.266, 0.5998, 0.2372, 0.6257, 0.2372, 0.6257, 0.266, 0.5998, 0.3797, 0.5998, 0.3515, 0.6257, 0.3515, 0.6257, 0.3797, 0.0, 0.0, 0.0, 0.0, 0.0, 0.0, 0.0, 0.0, 0.5998, 0.5986, 0.5998, 0.5718, 0.6257, 0.5718, 0.6257, 0.5986, 0.5998, 0.7039, 0.5998, 0.6778, 0.6257, 0.6778, 0.6257, 0.7039, 0.5998, 0.8064, 0.5998, 0.781, 0.6257, 0.781, 0.6257, 0.8064, 0.5998, 0.906, 0.5998, 0.8814, 0.6257, 0.8814, 0.6257, 0.906, 0.5739, 0.03027, 0.5739, 0.0, 0.5998, 5.969e-08, 0.5998, 0.03027, 0.5739, 0.1496, 0.5739, 0.12, 0.5998, 0.12, 0.5998, 0.1496, 0.5739, 0.266, 0.5739, 0.2372, 0.5998, 0.2372, 0.5998, 0.266, 0.5739, 0.3797, 0.5739, 0.3515, 0.5998, 0.3515, 0.5998, 0.3797, 0.0, 0.0, 0.0, 0.0, 0.0, 0.0, 0.0, 0.0, 0.5739, 0.5986, 0.5739, 0.5718, 0.5998, 0.5718, 0.5998, 0.5986, 0.5739, 0.7039, 0.5739, 0.6778, 0.5998, 0.6778, 0.5998, 0.7039, 0.5739, 0.8064, 0.5739, 0.781, 0.5998, 0.781, 0.5998, 0.8064, 0.5739, 0.906, 0.5739, 0.8814, 0.5998, 0.8814, 0.5998, 0.906, 0.548, 0.03027, 0.548, 5.969e-08, 0.5739, 0.0, 0.5739, 0.03027, 0.548, 0.1496, 0.548, 0.12, 0.5739, 0.12, 0.5739, 0.1496, 0.548, 0.266, 0.548, 0.2372, 0.5739, 0.2372, 0.5739, 0.266, 0.548, 0.3797, 0.548, 0.3515, 0.5739, 0.3515, 0.5739, 0.3797, 0.0, 0.0, 0.0, 0.0, 0.0, 0.0, 0.0, 0.0, 0.548, 0.5986, 0.548, 0.5718, 0.5739, 0.5718, 0.5739, 0.5986, 0.548, 0.7039, 0.548, 0.6778, 0.5739, 0.6778, 0.5739, 0.7039, 0.548, 0.8064, 0.548, 0.781, 0.5739, 0.781, 0.5739, 0.8064, 0.548, 0.906, 0.548, 0.8814, 0.5739, 0.8814, 0.5739, 0.906, 0.5221, 0.03027, 0.5221, 5.969e-08, 0.548, 5.969e-08, 0.548, 0.03027, 0.5221, 0.1496, 0.5221, 0.12, 0.548, 0.12, 0.548, 0.1496, 0.5221, 0.266, 0.5221, 0.2372, 0.548, 0.2372, 0.548, 0.266, 0.5221, 0.3797, 0.5221, 0.3515, 0.548, 0.3515, 0.548, 0.3797, 0.0, 0.0, 0.0, 0.0, 0.0, 0.0, 0.0, 0.0, 0.5221, 0.5986, 0.5221, 0.5718, 0.548, 0.5718, 0.548, 0.5986, 0.5221, 0.7039, 0.5221, 0.6778, 0.548, 0.6778, 0.548, 0.7039, 0.5221, 0.8064, 0.5221, 0.781, 0.548, 0.781, 0.548, 0.8064, 0.5221, 0.906, 0.5221, 0.8814, 0.548, 0.8814, 0.548, 0.906, 0.5221, 0.9548, 0.5221, 0.9305, 0.548, 0.9305, 0.548, 0.9548, 0.548, 0.9548, 0.548, 0.9305, 0.5739, 0.9305, 0.5739, 0.9548, 0.5739, 0.9548, 0.5739, 0.9305, 0.5998, 0.9305, 0.5998, 0.9548, 0.5998, 0.9548, 0.5998, 0.9305, 0.6257, 0.9305, 0.6257, 0.9548, 0.6257, 0.9548, 0.6257, 0.9305, 0.6516, 0.9305, 0.6516, 0.9548, 0.6516, 0.9548, 0.6516, 0.9305, 0.6775, 0.9305, 0.6775, 0.9548, 0.6775, 0.9548, 0.6775, 0.9305, 0.7034, 0.9305, 0.7034, 0.9548, 0.7034, 0.9548, 0.7034, 0.9305, 0.7293, 0.9305, 0.7293, 0.9548, 0.7293, 0.9548, 0.7293, 0.9305, 0.7552, 0.9305, 0.7552, 0.9548, 0.5221, 0.8566, 0.5221, 0.8316, 0.548, 0.8316, 0.548, 0.8566, 0.548, 0.8566, 0.548, 0.8316, 0.5739, 0.8316, 0.5739, 0.8566, 0.5739, 0.8566, 0.5739, 0.8316, 0.5998, 0.8316, 0.5998, 0.8566, 0.5998, 0.8566, 0.5998, 0.8316, 0.6257, 0.8316, 0.6257, 0.8566, 0.6257, 0.8566, 0.6257, 0.8316, 0.6516, 0.8316, 0.6516, 0.8566, 0.6516, 0.8566, 0.6516, 0.8316, 0.6775, 0.8316, 0.6775, 0.8566, 0.6775, 0.8566, 0.6775, 0.8316, 0.7034, 0.8316, 0.7034, 0.8566, 0.7034, 0.8566, 0.7034, 0.8316, 0.7293, 0.8316, 0.7293, 0.8566, 0.7293, 0.8566, 0.7293, 0.8316, 0.7552, 0.8316, 0.7552, 0.8566, 0.5221, 0.7555, 0.5221, 0.7298, 0.548, 0.7298, 0.548, 0.7555, 0.548, 0.7555, 0.548, 0.7298, 0.5739, 0.7298, 0.5739, 0.7555, 0.5739, 0.7555, 0.5739, 0.7298, 0.5998, 0.7298, 0.5998, 0.7555, 0.5998, 0.7555, 0.5998, 0.7298, 0.6257, 0.7298, 0.6257, 0.7555, 0.6257, 0.7555, 0.6257, 0.7298, 0.6516, 0.7298, 0.6516, 0.7555, 0.6516, 0.7555, 0.6516, 0.7298, 0.6775, 0.7298, 0.6775, 0.7555, 0.6775, 0.7555, 0.6775, 0.7298, 0.7034, 0.7298, 0.7034, 0.7555, 0.7034, 0.7555, 0.7034, 0.7298, 0.7293, 0.7298, 0.7293, 0.7555, 0.7293, 0.7555, 0.7293, 0.7298, 0.7552, 0.7298, 0.7552, 0.7555, 0.5221, 0.6516, 0.5221, 0.6252, 0.548, 0.6252, 0.548, 0.6516, 0.548, 0.6516, 0.548, 0.6252, 0.5739, 0.6252, 0.5739, 0.6516, 0.5739, 0.6516, 0.5739, 0.6252, 0.5998, 0.6252, 0.5998, 0.6516, 0.5998, 0.6516, 0.5998, 0.6252, 0.6257, 0.6252, 0.6257, 0.6516, 0.6257, 0.6516, 0.6257, 0.6252, 0.6516, 0.6252, 0.6516, 0.6516, 0.6516, 0.6516, 0.6516, 0.6252, 0.6775, 0.6252, 0.6775, 0.6516, 0.6775, 0.6516, 0.6775, 0.6252, 0.7034, 0.6252, 0.7034, 0.6516, 0.7034, 0.6516, 0.7034, 0.6252, 0.7293, 0.6252, 0.7293, 0.6516, 0.7293, 0.6516, 0.7293, 0.6252, 0.7552, 0.6252, 0.7552, 0.6516, 0.7034, 0.5178, 0.7034, 0.5449, 0.6775, 0.5449, 0.6775, 0.5178, 0.6516, 0.5178, 0.6516, 0.5449, 0.6257, 0.5449, 0.6257, 0.5178, 0.5998, 0.5178, 0.5998, 0.5449, 0.5739, 0.5449, 0.5739, 0.5178, 0.5221, 0.5449, 0.5221, 0.5178, 0.548, 0.5178, 0.548, 0.5449, 0.5221, 0.4905, 0.5221, 0.4631, 0.548, 0.4631, 0.548, 0.4905, 0.548, 0.4905, 0.548, 0.4631, 0.5739, 0.4631, 0.5739, 0.4905, 0.5739, 0.4905, 0.5739, 0.4631, 0.5998, 0.4631, 0.5998, 0.4905, 0.5998, 0.4905, 0.5998, 0.4631, 0.6257, 0.4631, 0.6257, 0.4905, 0.6257, 0.4905, 0.6257, 0.4631, 0.6516, 0.4631, 0.6516, 0.4905, 0.6516, 0.4905, 0.6516, 0.4631, 0.6775, 0.4631, 0.6775, 0.4905, 0.6775, 0.4905, 0.6775, 0.4631, 0.7034, 0.4631, 0.7034, 0.4905, 0.6775, 0.5178, 0.6775, 0.5449, 0.6516, 0.5449, 0.6516, 0.5178, 0.7034, 0.4905, 0.7034, 0.4631, 0.7293, 0.4631, 0.7293, 0.4905, 0.6257, 0.5178, 0.6257, 0.5449, 0.5998, 0.5449, 0.5998, 0.5178, 0.7293, 0.4905, 0.7293, 0.4631, 0.7552, 0.4631, 0.7552, 0.4905, 0.5739, 0.5178, 0.5739, 0.5449, 0.548, 0.5449, 0.548, 0.5178, 0.5221, 0.4354, 0.5221, 0.4076, 0.548, 0.4076, 0.548, 0.4354, 0.548, 0.4354, 0.548, 0.4076, 0.5739, 0.4076, 0.5739, 0.4354, 0.5739, 0.4354, 0.5739, 0.4076, 0.5998, 0.4076, 0.5998, 0.4354, 0.5998, 0.4354, 0.5998, 0.4076, 0.6257, 0.4076, 0.6257, 0.4354, 0.6257, 0.4354, 0.6257, 0.4076, 0.6516, 0.4076, 0.6516, 0.4354, 0.6516, 0.4354, 0.6516, 0.4076, 0.6775, 0.4076, 0.6775, 0.4354, 0.6775, 0.4354, 0.6775, 0.4076, 0.7034, 0.4076, 0.7034, 0.4354, 0.7034, 0.4354, 0.7034, 0.4076, 0.7293, 0.4076, 0.7293, 0.4354, 0.7293, 0.4354, 0.7293, 0.4076, 0.7552, 0.4076, 0.7552, 0.4354, 0.5221, 0.3232, 0.5221, 0.2947, 0.548, 0.2947, 0.548, 0.3232, 0.548, 0.3232, 0.548, 0.2947, 0.5739, 0.2947, 0.5739, 0.3232, 0.5739, 0.3232, 0.5739, 0.2947, 0.5998, 0.2947, 0.5998, 0.3232, 0.5998, 0.3232, 0.5998, 0.2947, 0.6257, 0.2947, 0.6257, 0.3232, 0.6257, 0.3232, 0.6257, 0.2947, 0.6516, 0.2947, 0.6516, 0.3232, 0.6516, 0.3232, 0.6516, 0.2947, 0.6775, 0.2947, 0.6775, 0.3232, 0.6775, 0.3232, 0.6775, 0.2947, 0.7034, 0.2947, 0.7034, 0.3232, 0.7034, 0.3232, 0.7034, 0.2947, 0.7293, 0.2947, 0.7293, 0.3232, 0.7293, 0.3232, 0.7293, 0.2947, 0.7552, 0.2947, 0.7552, 0.3232, 0.5221, 0.2081, 0.5221, 0.1789, 0.548, 0.1789, 0.548, 0.2081, 0.548, 0.2081, 0.548, 0.1789, 0.5739, 0.1789, 0.5739, 0.2081, 0.5739, 0.2081, 0.5739, 0.1789, 0.5998, 0.1789, 0.5998, 0.2081, 0.5998, 0.2081, 0.5998, 0.1789, 0.6257, 0.1789, 0.6257, 0.2081, 0.6257, 0.2081, 0.6257, 0.1789, 0.6516, 0.1789, 0.6516, 0.2081, 0.6516, 0.2081, 0.6516, 0.1789, 0.6775, 0.1789, 0.6775, 0.2081, 0.6775, 0.2081, 0.6775, 0.1789, 0.7034, 0.1789, 0.7034, 0.2081, 0.7034, 0.2081, 0.7034, 0.1789, 0.7293, 0.1789, 0.7293, 0.2081, 0.7293, 0.2081, 0.7293, 0.1789, 0.7552, 0.1789, 0.7552, 0.2081, 0.5221, 0.09026, 0.5221, 0.06035, 0.548, 0.06035, 0.548, 0.09026, 0.548, 0.09026, 0.548, 0.06035, 0.5739, 0.06035, 0.5739, 0.09026, 0.5739, 0.09026, 0.5739, 0.06035, 0.5998, 0.06035, 0.5998, 0.09026, 0.5998, 0.09026, 0.5998, 0.06035, 0.6257, 0.06035, 0.6257, 0.09026, 0.6257, 0.09026, 0.6257, 0.06035, 0.6516, 0.06035, 0.6516, 0.09026, 0.6516, 0.09026, 0.6516, 0.06035, 0.6775, 0.06035, 0.6775, 0.09026, 0.6775, 0.09026, 0.6775, 0.06035, 0.7034, 0.06035, 0.7034, 0.09026, 0.7034, 0.09026, 0.7034, 0.06035, 0.7293, 0.06035, 0.7293, 0.09026, 0.7293, 0.09026, 0.7293, 0.06035, 0.7552, 0.06035, 0.7552, 0.09026, 0.7293, 0.9789, 0.7293, 0.9548, 0.7552, 0.9548, 0.7552, 0.9789, 0.7034, 0.9789, 0.7034, 0.9548, 0.7293, 0.9548, 0.7293, 0.9789, 0.6775, 0.9789, 0.6775, 0.9548, 0.7034, 0.9548, 0.7034, 0.9789, 0.6516, 0.9789, 0.6516, 0.9548, 0.6775, 0.9548, 0.6775, 0.9789, 0.6257, 0.9789, 0.6257, 0.9548, 0.6516, 0.9548, 0.6516, 0.9789, 0.5998, 0.9789, 0.5998, 0.9548, 0.6257, 0.9548, 0.6257, 0.9789, 0.5739, 0.9789, 0.5739, 0.9548, 0.5998, 0.9548, 0.5998, 0.9789, 0.548, 0.9789, 0.548, 0.9548, 0.5739, 0.9548, 0.5739, 0.9789, 0.5221, 0.9789, 0.5221, 0.9548, 0.548, 0.9548, 0.548, 0.9789, 0.5221, 0.9305, 0.5221, 0.906, 0.548, 0.906, 0.548, 0.9305, 0.548, 0.9305, 0.548, 0.906, 0.5739, 0.906, 0.5739, 0.9305, 0.5739, 0.9305, 0.5739, 0.906, 0.5998, 0.906, 0.5998, 0.9305, 0.5998, 0.9305, 0.5998, 0.906, 0.6257, 0.906, 0.6257, 0.9305, 0.6257, 0.9305, 0.6257, 0.906, 0.6516, 0.906, 0.6516, 0.9305, 0.6516, 0.9305, 0.6516, 0.906, 0.6775, 0.906, 0.6775, 0.9305, 0.6775, 0.9305, 0.6775, 0.906, 0.7034, 0.906, 0.7034, 0.9305, 0.7034, 0.9305, 0.7034, 0.906, 0.7293, 0.906, 0.7293, 0.9305, 0.7293, 0.9305, 0.7293, 0.906, 0.7552, 0.906, 0.7552, 0.9305, 0.7293, 0.8814, 0.7293, 0.8566, 0.7552, 0.8566, 0.7552, 0.8814, 0.7034, 0.8814, 0.7034, 0.8566, 0.7293, 0.8566, 0.7293, 0.8814, 0.6775, 0.8814, 0.6775, 0.8566, 0.7034, 0.8566, 0.7034, 0.8814, 0.6516, 0.8814, 0.6516, 0.8566, 0.6775, 0.8566, 0.6775, 0.8814, 0.6257, 0.8814, 0.6257, 0.8566, 0.6516, 0.8566, 0.6516, 0.8814, 0.5998, 0.8814, 0.5998, 0.8566, 0.6257, 0.8566, 0.6257, 0.8814, 0.5739, 0.8814, 0.5739, 0.8566, 0.5998, 0.8566, 0.5998, 0.8814, 0.548, 0.8814, 0.548, 0.8566, 0.5739, 0.8566, 0.5739, 0.8814, 0.5221, 0.8814, 0.5221, 0.8566, 0.548, 0.8566, 0.548, 0.8814, 0.5221, 0.8316, 0.5221, 0.8064, 0.548, 0.8064, 0.548, 0.8316, 0.548, 0.8316, 0.548, 0.8064, 0.5739, 0.8064, 0.5739, 0.8316, 0.5739, 0.8316, 0.5739, 0.8064, 0.5998, 0.8064, 0.5998, 0.8316, 0.5998, 0.8316, 0.5998, 0.8064, 0.6257, 0.8064, 0.6257, 0.8316, 0.6257, 0.8316, 0.6257, 0.8064, 0.6516, 0.8064, 0.6516, 0.8316, 0.6516, 0.8316, 0.6516, 0.8064, 0.6775, 0.8064, 0.6775, 0.8316, 0.6775, 0.8316, 0.6775, 0.8064, 0.7034, 0.8064, 0.7034, 0.8316, 0.7034, 0.8316, 0.7034, 0.8064, 0.7293, 0.8064, 0.7293, 0.8316, 0.7293, 0.8316, 0.7293, 0.8064, 0.7552, 0.8064, 0.7552, 0.8316, 0.7293, 0.781, 0.7293, 0.7555, 0.7552, 0.7555, 0.7552, 0.781, 0.7034, 0.781, 0.7034, 0.7555, 0.7293, 0.7555, 0.7293, 0.781, 0.6775, 0.781, 0.6775, 0.7555, 0.7034, 0.7555, 0.7034, 0.781, 0.6516, 0.781, 0.6516, 0.7555, 0.6775, 0.7555, 0.6775, 0.781, 0.6257, 0.781, 0.6257, 0.7555, 0.6516, 0.7555, 0.6516, 0.781, 0.5998, 0.781, 0.5998, 0.7555, 0.6257, 0.7555, 0.6257, 0.781, 0.5739, 0.781, 0.5739, 0.7555, 0.5998, 0.7555, 0.5998, 0.781, 0.548, 0.781, 0.548, 0.7555, 0.5739, 0.7555, 0.5739, 0.781, 0.5221, 0.781, 0.5221, 0.7555, 0.548, 0.7555, 0.548, 0.781, 0.5221, 0.7298, 0.5221, 0.7039, 0.548, 0.7039, 0.548, 0.7298, 0.548, 0.7298, 0.548, 0.7039, 0.5739, 0.7039, 0.5739, 0.7298, 0.5739, 0.7298, 0.5739, 0.7039, 0.5998, 0.7039, 0.5998, 0.7298, 0.5998, 0.7298, 0.5998, 0.7039, 0.6257, 0.7039, 0.6257, 0.7298, 0.6257, 0.7298, 0.6257, 0.7039, 0.6516, 0.7039, 0.6516, 0.7298, 0.6516, 0.7298, 0.6516, 0.7039, 0.6775, 0.7039, 0.6775, 0.7298, 0.6775, 0.7298, 0.6775, 0.7039, 0.7034, 0.7039, 0.7034, 0.7298, 0.7034, 0.7298, 0.7034, 0.7039, 0.7293, 0.7039, 0.7293, 0.7298, 0.7293, 0.7298, 0.7293, 0.7039, 0.7552, 0.7039, 0.7552, 0.7298, 0.7293, 0.6778, 0.7293, 0.6516, 0.7552, 0.6516, 0.7552, 0.6778, 0.7034, 0.6778, 0.7034, 0.6516, 0.7293, 0.6516, 0.7293, 0.6778, 0.6775, 0.6778, 0.6775, 0.6516, 0.7034, 0.6516, 0.7034, 0.6778, 0.6516, 0.6778, 0.6516, 0.6516, 0.6775, 0.6516, 0.6775, 0.6778, 0.6257, 0.6778, 0.6257, 0.6516, 0.6516, 0.6516, 0.6516, 0.6778, 0.5998, 0.6778, 0.5998, 0.6516, 0.6257, 0.6516, 0.6257, 0.6778, 0.5739, 0.6778, 0.5739, 0.6516, 0.5998, 0.6516, 0.5998, 0.6778, 0.548, 0.6778, 0.548, 0.6516, 0.5739, 0.6516, 0.5739, 0.6778, 0.5221, 0.6778, 0.5221, 0.6516, 0.548, 0.6516, 0.548, 0.6778, 0.5221, 0.6252, 0.5221, 0.5986, 0.548, 0.5986, 0.548, 0.6252, 0.548, 0.6252, 0.548, 0.5986, 0.5739, 0.5986, 0.5739, 0.6252, 0.5739, 0.6252, 0.5739, 0.5986, 0.5998, 0.5986, 0.5998, 0.6252, 0.5998, 0.6252, 0.5998, 0.5986, 0.6257, 0.5986, 0.6257, 0.6252, 0.6257, 0.6252, 0.6257, 0.5986, 0.6516, 0.5986, 0.6516, 0.6252, 0.6516, 0.6252, 0.6516, 0.5986, 0.6775, 0.5986, 0.6775, 0.6252, 0.6775, 0.6252, 0.6775, 0.5986, 0.7034, 0.5986, 0.7034, 0.6252, 0.7034, 0.6252, 0.7034, 0.5986, 0.7293, 0.5986, 0.7293, 0.6252, 0.7293, 0.6252, 0.7293, 0.5986, 0.7552, 0.5986, 0.7552, 0.6252, 0.7293, 0.5718, 0.7293, 0.5449, 0.7552, 0.5449, 0.7552, 0.5718, 0.7034, 0.5718, 0.7034, 0.5449, 0.7293, 0.5449, 0.7293, 0.5718, 0.6775, 0.5718, 0.6775, 0.5449, 0.7034, 0.5449, 0.7034, 0.5718, 0.6516, 0.5718, 0.6516, 0.5449, 0.6775, 0.5449, 0.6775, 0.5718, 0.6257, 0.5718, 0.6257, 0.5449, 0.6516, 0.5449, 0.6516, 0.5718, 0.5998, 0.5718, 0.5998, 0.5449, 0.6257, 0.5449, 0.6257, 0.5718, 0.5739, 0.5718, 0.5739, 0.5449, 0.5998, 0.5449, 0.5998, 0.5718, 0.548, 0.5718, 0.548, 0.5449, 0.5739, 0.5449, 0.5739, 0.5718, 0.5221, 0.5718, 0.5221, 0.5449, 0.548, 0.5449, 0.548, 0.5718, 0.7293, 0.5178, 0.7293, 0.4905, 0.7552, 0.4905, 0.7552, 0.5178, 0.7034, 0.5178, 0.7034, 0.4905, 0.7293, 0.4905, 0.7293, 0.5178, 0.6775, 0.5178, 0.6775, 0.4905, 0.7034, 0.4905, 0.7034, 0.5178, 0.6516, 0.5178, 0.6516, 0.4905, 0.6775, 0.4905, 0.6775, 0.5178, 0.6257, 0.5178, 0.6257, 0.4905, 0.6516, 0.4905, 0.6516, 0.5178, 0.5998, 0.5178, 0.5998, 0.4905, 0.6257, 0.4905, 0.6257, 0.5178, 0.5739, 0.5178, 0.5739, 0.4905, 0.5998, 0.4905, 0.5998, 0.5178, 0.548, 0.5178, 0.548, 0.4905, 0.5739, 0.4905, 0.5739, 0.5178, 0.5221, 0.5178, 0.5221, 0.4905, 0.548, 0.4905, 0.548, 0.5178, 0.7293, 0.4631, 0.7293, 0.4354, 0.7552, 0.4354, 0.7552, 0.4631, 0.7034, 0.4631, 0.7034, 0.4354, 0.7293, 0.4354, 0.7293, 0.4631, 0.6775, 0.4631, 0.6775, 0.4354, 0.7034, 0.4354, 0.7034, 0.4631, 0.6516, 0.4631, 0.6516, 0.4354, 0.6775, 0.4354, 0.6775, 0.4631, 0.6257, 0.4631, 0.6257, 0.4354, 0.6516, 0.4354, 0.6516, 0.4631, 0.5998, 0.4631, 0.5998, 0.4354, 0.6257, 0.4354, 0.6257, 0.4631, 0.5739, 0.4631, 0.5739, 0.4354, 0.5998, 0.4354, 0.5998, 0.4631, 0.548, 0.4631, 0.548, 0.4354, 0.5739, 0.4354, 0.5739, 0.4631, 0.5221, 0.4631, 0.5221, 0.4354, 0.548, 0.4354, 0.548, 0.4631, 0.5221, 0.4076, 0.5221, 0.3797, 0.548, 0.3797, 0.548, 0.4076, 0.548, 0.4076, 0.548, 0.3797, 0.5739, 0.3797, 0.5739, 0.4076, 0.5739, 0.4076, 0.5739, 0.3797, 0.5998, 0.3797, 0.5998, 0.4076, 0.5998, 0.4076, 0.5998, 0.3797, 0.6257, 0.3797, 0.6257, 0.4076, 0.6257, 0.4076, 0.6257, 0.3797, 0.6516, 0.3797, 0.6516, 0.4076, 0.6516, 0.4076, 0.6516, 0.3797, 0.6775, 0.3797, 0.6775, 0.4076, 0.6775, 0.4076, 0.6775, 0.3797, 0.7034, 0.3797, 0.7034, 0.4076, 0.7034, 0.4076, 0.7034, 0.3797, 0.7293, 0.3797, 0.7293, 0.4076, 0.7293, 0.4076, 0.7293, 0.3797, 0.7552, 0.3797, 0.7552, 0.4076, 0.7293, 0.3515, 0.7293, 0.3232, 0.7552, 0.3232, 0.7552, 0.3515, 0.7034, 0.3515, 0.7034, 0.3232, 0.7293, 0.3232, 0.7293, 0.3515, 0.6775, 0.3515, 0.6775, 0.3232, 0.7034, 0.3232, 0.7034, 0.3515, 0.6516, 0.3515, 0.6516, 0.3232, 0.6775, 0.3232, 0.6775, 0.3515, 0.6257, 0.3515, 0.6257, 0.3232, 0.6516, 0.3232, 0.6516, 0.3515, 0.5998, 0.3515, 0.5998, 0.3232, 0.6257, 0.3232, 0.6257, 0.3515, 0.5739, 0.3515, 0.5739, 0.3232, 0.5998, 0.3232, 0.5998, 0.3515, 0.548, 0.3515, 0.548, 0.3232, 0.5739, 0.3232, 0.5739, 0.3515, 0.5221, 0.3515, 0.5221, 0.3232, 0.548, 0.3232, 0.548, 0.3515, 0.5221, 0.2947, 0.5221, 0.266, 0.548, 0.266, 0.548, 0.2947, 0.548, 0.2947, 0.548, 0.266, 0.5739, 0.266, 0.5739, 0.2947, 0.5739, 0.2947, 0.5739, 0.266, 0.5998, 0.266, 0.5998, 0.2947, 0.5998, 0.2947, 0.5998, 0.266, 0.6257, 0.266, 0.6257, 0.2947, 0.6257, 0.2947, 0.6257, 0.266, 0.6516, 0.266, 0.6516, 0.2947, 0.6516, 0.2947, 0.6516, 0.266, 0.6775, 0.266, 0.6775, 0.2947, 0.6775, 0.2947, 0.6775, 0.266, 0.7034, 0.266, 0.7034, 0.2947, 0.7034, 0.2947, 0.7034, 0.266, 0.7293, 0.266, 0.7293, 0.2947, 0.7293, 0.2947, 0.7293, 0.266, 0.7552, 0.266, 0.7552, 0.2947, 0.7293, 0.2372, 0.7293, 0.2081, 0.7552, 0.2081, 0.7552, 0.2372, 0.7034, 0.2372, 0.7034, 0.2081, 0.7293, 0.2081, 0.7293, 0.2372, 0.6775, 0.2372, 0.6775, 0.2081, 0.7034, 0.2081, 0.7034, 0.2372, 0.6516, 0.2372, 0.6516, 0.2081, 0.6775, 0.2081, 0.6775, 0.2372, 0.6257, 0.2372, 0.6257, 0.2081, 0.6516, 0.2081, 0.6516, 0.2372, 0.5998, 0.2372, 0.5998, 0.2081, 0.6257, 0.2081, 0.6257, 0.2372, 0.5739, 0.2372, 0.5739, 0.2081, 0.5998, 0.2081, 0.5998, 0.2372, 0.548, 0.2372, 0.548, 0.2081, 0.5739, 0.2081, 0.5739, 0.2372, 0.5221, 0.2372, 0.5221, 0.2081, 0.548, 0.2081, 0.548, 0.2372, 0.5221, 0.1789, 0.5221, 0.1496, 0.548, 0.1496, 0.548, 0.1789, 0.548, 0.1789, 0.548, 0.1496, 0.5739, 0.1496, 0.5739, 0.1789, 0.5739, 0.1789, 0.5739, 0.1496, 0.5998, 0.1496, 0.5998, 0.1789, 0.5998, 0.1789, 0.5998, 0.1496, 0.6257, 0.1496, 0.6257, 0.1789, 0.6257, 0.1789, 0.6257, 0.1496, 0.6516, 0.1496, 0.6516, 0.1789, 0.6516, 0.1789, 0.6516, 0.1496, 0.6775, 0.1496, 0.6775, 0.1789, 0.6775, 0.1789, 0.6775, 0.1496, 0.7034, 0.1496, 0.7034, 0.1789, 0.7034, 0.1789, 0.7034, 0.1496, 0.7293, 0.1496, 0.7293, 0.1789, 0.7293, 0.1789, 0.7293, 0.1496, 0.7552, 0.1496, 0.7552, 0.1789, 0.7293, 0.12, 0.7293, 0.09026, 0.7552, 0.09026, 0.7552, 0.12, 0.7034, 0.12, 0.7034, 0.09026, 0.7293, 0.09026, 0.7293, 0.12, 0.6775, 0.12, 0.6775, 0.09026, 0.7034, 0.09026, 0.7034, 0.12, 0.6516, 0.12, 0.6516, 0.09026, 0.6775, 0.09026, 0.6775, 0.12, 0.6257, 0.12, 0.6257, 0.09026, 0.6516, 0.09026, 0.6516, 0.12, 0.5998, 0.12, 0.5998, 0.09026, 0.6257, 0.09026, 0.6257, 0.12, 0.5739, 0.12, 0.5739, 0.09026, 0.5998, 0.09026, 0.5998, 0.12, 0.548, 0.12, 0.548, 0.09026, 0.5739, 0.09026, 0.5739, 0.12, 0.5221, 0.12, 0.5221, 0.09026, 0.548, 0.09026, 0.548, 0.12, 0.5221, 0.06035, 0.5221, 0.03027, 0.548, 0.03027, 0.548, 0.06035, 0.548, 0.06035, 0.548, 0.03027, 0.5739, 0.03027, 0.5739, 0.06035, 0.5739, 0.06035, 0.5739, 0.03027, 0.5998, 0.03027, 0.5998, 0.06035, 0.5998, 0.06035, 0.5998, 0.03027, 0.6257, 0.03027, 0.6257, 0.06035, 0.6257, 0.06035, 0.6257, 0.03027, 0.6516, 0.03027, 0.6516, 0.06035, 0.6516, 0.06035, 0.6516, 0.03027, 0.6775, 0.03027, 0.6775, 0.06035, 0.6775, 0.06035, 0.6775, 0.03027, 0.7034, 0.03027, 0.7034, 0.06035, 0.7034, 0.06035, 0.7034, 0.03027, 0.7293, 0.03027, 0.7293, 0.06035, 0.7293, 0.06035, 0.7293, 0.03027, 0.7552, 0.03027, 0.7552, 0.06035, 0.7034, 0.5178, 0.7293, 0.5178, 0.7293, 0.5449, 0.7034, 0.5449, 0.7552, 0.5178, 0.7552, 0.5449, 0.7293, 0.5449, 0.7293, 0.5178, 0.315, 0.02557, 0.2891, 0.02557, 0.2891, 0.0, 0.315, 2.984e-08, 0.315, 0.129, 0.2891, 0.129, 0.2891, 0.103, 0.315, 0.103, 0.315, 0.2342, 0.2891, 0.2342, 0.2891, 0.2077, 0.315, 0.2077, 0.315, 0.3413, 0.2891, 0.3413, 0.2891, 0.3143, 0.315, 0.3143, 0.0, 0.0, 0.0, 0.0, 0.0, 0.0, 0.0, 0.0, 0.315, 0.5607, 0.2891, 0.5607, 0.2891, 0.5329, 0.315, 0.5329, 0.315, 0.6731, 0.2891, 0.6731, 0.2891, 0.6448, 0.315, 0.6448, 0.315, 0.7872, 0.2891, 0.7872, 0.2891, 0.7585, 0.315, 0.7585, 0.315, 0.9032, 0.2891, 0.9032, 0.2891, 0.8741, 0.315, 0.8741, 0.3409, 0.02557, 0.315, 0.02557, 0.315, 2.984e-08, 0.3409, 0.0, 0.3409, 0.129, 0.315, 0.129, 0.315, 0.103, 0.3409, 0.103, 0.3409, 0.2342, 0.315, 0.2342, 0.315, 0.2077, 0.3409, 0.2077, 0.3409, 0.3413, 0.315, 0.3413, 0.315, 0.3143, 0.3409, 0.3143, 0.0, 0.0, 0.0, 0.0, 0.0, 0.0, 0.0, 0.0, 0.3409, 0.5607, 0.315, 0.5607, 0.315, 0.5329, 0.3409, 0.5329, 0.3409, 0.6731, 0.315, 0.6731, 0.315, 0.6448, 0.3409, 0.6448, 0.3409, 0.7872, 0.315, 0.7872, 0.315, 0.7585, 0.3409, 0.7585, 0.3409, 0.9032, 0.315, 0.9032, 0.315, 0.8741, 0.3409, 0.8741, 0.3668, 0.02557, 0.3409, 0.02557, 0.3409, 0.0, 0.3668, 0.0, 0.3668, 0.129, 0.3409, 0.129, 0.3409, 0.103, 0.3668, 0.103, 0.3668, 0.2342, 0.3409, 0.2342, 0.3409, 0.2077, 0.3668, 0.2077, 0.3668, 0.3413, 0.3409, 0.3413, 0.3409, 0.3143, 0.3668, 0.3143, 0.0, 0.0, 0.0, 0.0, 0.0, 0.0, 0.0, 0.0, 0.3668, 0.5607, 0.3409, 0.5607, 0.3409, 0.5329, 0.3668, 0.5329, 0.3668, 0.6731, 0.3409, 0.6731, 0.3409, 0.6448, 0.3668, 0.6448, 0.3668, 0.7872, 0.3409, 0.7872, 0.3409, 0.7585, 0.3668, 0.7585, 0.3668, 0.9032, 0.3409, 0.9032, 0.3409, 0.8741, 0.3668, 0.8741, 0.3926, 0.02557, 0.3668, 0.02557, 0.3668, 0.0, 0.3926, 0.0, 0.3926, 0.129, 0.3668, 0.129, 0.3668, 0.103, 0.3926, 0.103, 0.3926, 0.2342, 0.3668, 0.2342, 0.3668, 0.2077, 0.3926, 0.2077, 0.3926, 0.3413, 0.3668, 0.3413, 0.3668, 0.3143, 0.3926, 0.3143, 0.0, 0.0, 0.0, 0.0, 0.0, 0.0, 0.0, 0.0, 0.3926, 0.5607, 0.3668, 0.5607, 0.3668, 0.5329, 0.3926, 0.5329, 0.3926, 0.6731, 0.3668, 0.6731, 0.3668, 0.6448, 0.3926, 0.6448, 0.3926, 0.7872, 0.3668, 0.7872, 0.3668, 0.7585, 0.3926, 0.7585, 0.3926, 0.9032, 0.3668, 0.9032, 0.3668, 0.8741, 0.3926, 0.8741, 0.4185, 0.02557, 0.3926, 0.02557, 0.3926, 0.0, 0.4185, 2.984e-08, 0.4185, 0.129, 0.3926, 0.129, 0.3926, 0.103, 0.4185, 0.103, 0.4185, 0.2342, 0.3926, 0.2342, 0.3926, 0.2077, 0.4185, 0.2077, 0.4185, 0.3413, 0.3926, 0.3413, 0.3926, 0.3143, 0.4185, 0.3143, 0.0, 0.0, 0.0, 0.0, 0.0, 0.0, 0.0, 0.0, 0.4185, 0.5607, 0.3926, 0.5607, 0.3926, 0.5329, 0.4185, 0.5329, 0.4185, 0.6731, 0.3926, 0.6731, 0.3926, 0.6448, 0.4185, 0.6448, 0.4185, 0.7872, 0.3926, 0.7872, 0.3926, 0.7585, 0.4185, 0.7585, 0.4185, 0.9032, 0.3926, 0.9032, 0.3926, 0.8741, 0.4185, 0.8741, 0.4444, 0.02557, 0.4185, 0.02557, 0.4185, 2.984e-08, 0.4444, 0.0, 0.4444, 0.129, 0.4185, 0.129, 0.4185, 0.103, 0.4444, 0.103, 0.4444, 0.2342, 0.4185, 0.2342, 0.4185, 0.2077, 0.4444, 0.2077, 0.4444, 0.3413, 0.4185, 0.3413, 0.4185, 0.3143, 0.4444, 0.3143, 0.0, 0.0, 0.0, 0.0, 0.0, 0.0, 0.0, 0.0, 0.4444, 0.5607, 0.4185, 0.5607, 0.4185, 0.5329, 0.4444, 0.5329, 0.4444, 0.6731, 0.4185, 0.6731, 0.4185, 0.6448, 0.4444, 0.6448, 0.4444, 0.7872, 0.4185, 0.7872, 0.4185, 0.7585, 0.4444, 0.7585, 0.4444, 0.9032, 0.4185, 0.9032, 0.4185, 0.8741, 0.4444, 0.8741, 0.4703, 0.02557, 0.4444, 0.02557, 0.4444, 0.0, 0.4703, 2.984e-08, 0.4703, 0.129, 0.4444, 0.129, 0.4444, 0.103, 0.4703, 0.103, 0.4703, 0.2342, 0.4444, 0.2342, 0.4444, 0.2077, 0.4703, 0.2077, 0.4703, 0.3413, 0.4444, 0.3413, 0.4444, 0.3143, 0.4703, 0.3143, 0.0, 0.0, 0.0, 0.0, 0.0, 0.0, 0.0, 0.0, 0.4703, 0.5607, 0.4444, 0.5607, 0.4444, 0.5329, 0.4703, 0.5329, 0.4703, 0.6731, 0.4444, 0.6731, 0.4444, 0.6448, 0.4703, 0.6448, 0.4703, 0.7872, 0.4444, 0.7872, 0.4444, 0.7585, 0.4703, 0.7585, 0.4703, 0.9032, 0.4444, 0.9032, 0.4444, 0.8741, 0.4703, 0.8741, 0.4962, 0.02557, 0.4703, 0.02557, 0.4703, 2.984e-08, 0.4962, 0.0, 0.4962, 0.129, 0.4703, 0.129, 0.4703, 0.103, 0.4962, 0.103, 0.4962, 0.2342, 0.4703, 0.2342, 0.4703, 0.2077, 0.4962, 0.2077, 0.4962, 0.3413, 0.4703, 0.3413, 0.4703, 0.3143, 0.4962, 0.3143, 0.0, 0.0, 0.0, 0.0, 0.0, 0.0, 0.0, 0.0, 0.4962, 0.5607, 0.4703, 0.5607, 0.4703, 0.5329, 0.4962, 0.5329, 0.4962, 0.6731, 0.4703, 0.6731, 0.4703, 0.6448, 0.4962, 0.6448, 0.4962, 0.7872, 0.4703, 0.7872, 0.4703, 0.7585, 0.4962, 0.7585, 0.4962, 0.9032, 0.4703, 0.9032, 0.4703, 0.8741, 0.4962, 0.8741, 0.5221, 0.02557, 0.4962, 0.02557, 0.4962, 0.0, 0.5221, 2.984e-08, 0.5221, 0.129, 0.4962, 0.129, 0.4962, 0.103, 0.5221, 0.103, 0.5221, 0.2342, 0.4962, 0.2342, 0.4962, 0.2077, 0.5221, 0.2077, 0.5221, 0.3413, 0.4962, 0.3413, 0.4962, 0.3143, 0.5221, 0.3143, 0.0, 0.0, 0.0, 0.0, 0.0, 0.0, 0.0, 0.0, 0.5221, 0.5607, 0.4962, 0.5607, 0.4962, 0.5329, 0.5221, 0.5329, 0.5221, 0.6731, 0.4962, 0.6731, 0.4962, 0.6448, 0.5221, 0.6448, 0.5221, 0.7872, 0.4962, 0.7872, 0.4962, 0.7585, 0.5221, 0.7585, 0.5221, 0.9032, 0.4962, 0.9032, 0.4962, 0.8741, 0.5221, 0.8741, 0.5221, 0.9619, 0.4962, 0.9619, 0.4962, 0.9325, 0.5221, 0.9325, 0.4962, 0.9619, 0.4703, 0.9619, 0.4703, 0.9325, 0.4962, 0.9325, 0.4703, 0.9619, 0.4444, 0.9619, 0.4444, 0.9325, 0.4703, 0.9325, 0.4444, 0.9619, 0.4185, 0.9619, 0.4185, 0.9325, 0.4444, 0.9325, 0.4185, 0.9619, 0.3926, 0.9619, 0.3926, 0.9325, 0.4185, 0.9325, 0.3926, 0.9619, 0.3668, 0.9619, 0.3668, 0.9325, 0.3926, 0.9325, 0.3668, 0.9619, 0.3409, 0.9619, 0.3409, 0.9325, 0.3668, 0.9325, 0.3409, 0.9619, 0.315, 0.9619, 0.315, 0.9325, 0.3409, 0.9325, 0.315, 0.9619, 0.2891, 0.9619, 0.2891, 0.9325, 0.315, 0.9325, 0.5221, 0.845, 0.4962, 0.845, 0.4962, 0.8161, 0.5221, 0.8161, 0.4962, 0.845, 0.4703, 0.845, 0.4703, 0.8161, 0.4962, 0.8161, 0.4703, 0.845, 0.4444, 0.845, 0.4444, 0.8161, 0.4703, 0.8161, 0.4444, 0.845, 0.4185, 0.845, 0.4185, 0.8161, 0.4444, 0.8161, 0.4185, 0.845, 0.3926, 0.845, 0.3926, 0.8161, 0.4185, 0.8161, 0.3926, 0.845, 0.3668, 0.845, 0.3668, 0.8161, 0.3926, 0.8161, 0.3668, 0.845, 0.3409, 0.845, 0.3409, 0.8161, 0.3668, 0.8161, 0.3409, 0.845, 0.315, 0.845, 0.315, 0.8161, 0.3409, 0.8161, 0.315, 0.845, 0.2891, 0.845, 0.2891, 0.8161, 0.315, 0.8161, 0.5221, 0.7299, 0.4962, 0.7299, 0.4962, 0.7014, 0.5221, 0.7014, 0.4962, 0.7299, 0.4703, 0.7299, 0.4703, 0.7014, 0.4962, 0.7014, 0.4703, 0.7299, 0.4444, 0.7299, 0.4444, 0.7014, 0.4703, 0.7014, 0.4444, 0.7299, 0.4185, 0.7299, 0.4185, 0.7014, 0.4444, 0.7014, 0.4185, 0.7299, 0.3926, 0.7299, 0.3926, 0.7014, 0.4185, 0.7014, 0.3926, 0.7299, 0.3668, 0.7299, 0.3668, 0.7014, 0.3926, 0.7014, 0.3668, 0.7299, 0.3409, 0.7299, 0.3409, 0.7014, 0.3668, 0.7014, 0.3409, 0.7299, 0.315, 0.7299, 0.315, 0.7014, 0.3409, 0.7014, 0.315, 0.7299, 0.2891, 0.7299, 0.2891, 0.7014, 0.315, 0.7014, 0.5221, 0.6166, 0.4962, 0.6166, 0.4962, 0.5886, 0.5221, 0.5886, 0.4962, 0.6166, 0.4703, 0.6166, 0.4703, 0.5886, 0.4962, 0.5886, 0.4703, 0.6166, 0.4444, 0.6166, 0.4444, 0.5886, 0.4703, 0.5886, 0.4444, 0.6166, 0.4185, 0.6166, 0.4185, 0.5886, 0.4444, 0.5886, 0.4185, 0.6166, 0.3926, 0.6166, 0.3926, 0.5886, 0.4185, 0.5886, 0.3926, 0.6166, 0.3668, 0.6166, 0.3668, 0.5886, 0.3926, 0.5886, 0.3668, 0.6166, 0.3409, 0.6166, 0.3409, 0.5886, 0.3668, 0.5886, 0.3409, 0.6166, 0.315, 0.6166, 0.315, 0.5886, 0.3409, 0.5886, 0.315, 0.6166, 0.2891, 0.6166, 0.2891, 0.5886, 0.315, 0.5886, 0.3409, 0.4776, 0.3668, 0.4776, 0.3668, 0.5051, 0.3409, 0.5051, 0.3926, 0.4776, 0.4185, 0.4776, 0.4185, 0.5051, 0.3926, 0.5051, 0.4444, 0.4776, 0.4703, 0.4776, 0.4703, 0.5051, 0.4444, 0.5051, 0.5221, 0.5051, 0.4962, 0.5051, 0.4962, 0.4776, 0.5221, 0.4776, 0.5221, 0.4501, 0.4962, 0.4501, 0.4962, 0.4227, 0.5221, 0.4227, 0.4962, 0.4501, 0.4703, 0.4501, 0.4703, 0.4227, 0.4962, 0.4227, 0.4703, 0.4501, 0.4444, 0.4501, 0.4444, 0.4227, 0.4703, 0.4227, 0.4444, 0.4501, 0.4185, 0.4501, 0.4185, 0.4227, 0.4444, 0.4227, 0.4185, 0.4501, 0.3926, 0.4501, 0.3926, 0.4227, 0.4185, 0.4227, 0.3926, 0.4501, 0.3668, 0.4501, 0.3668, 0.4227, 0.3926, 0.4227, 0.3668, 0.4501, 0.3409, 0.4501, 0.3409, 0.4227, 0.3668, 0.4227, 0.3668, 0.4776, 0.3926, 0.4776, 0.3926, 0.5051, 0.3668, 0.5051, 0.3409, 0.4501, 0.315, 0.4501, 0.315, 0.4227, 0.3409, 0.4227, 0.4185, 0.4776, 0.4444, 0.4776, 0.4444, 0.5051, 0.4185, 0.5051, 0.315, 0.4501, 0.2891, 0.4501, 0.2891, 0.4227, 0.315, 0.4227, 0.4703, 0.4776, 0.4962, 0.4776, 0.4962, 0.5051, 0.4703, 0.5051, 0.5221, 0.3954, 0.4962, 0.3954, 0.4962, 0.3683, 0.5221, 0.3683, 0.4962, 0.3954, 0.4703, 0.3954, 0.4703, 0.3683, 0.4962, 0.3683, 0.4703, 0.3954, 0.4444, 0.3954, 0.4444, 0.3683, 0.4703, 0.3683, 0.4444, 0.3954, 0.4185, 0.3954, 0.4185, 0.3683, 0.4444, 0.3683, 0.4185, 0.3954, 0.3926, 0.3954, 0.3926, 0.3683, 0.4185, 0.3683, 0.3926, 0.3954, 0.3668, 0.3954, 0.3668, 0.3683, 0.3926, 0.3683, 0.3668, 0.3954, 0.3409, 0.3954, 0.3409, 0.3683, 0.3668, 0.3683, 0.3409, 0.3954, 0.315, 0.3954, 0.315, 0.3683, 0.3409, 0.3683, 0.315, 0.3954, 0.2891, 0.3954, 0.2891, 0.3683, 0.315, 0.3683, 0.5221, 0.2875, 0.4962, 0.2875, 0.4962, 0.2608, 0.5221, 0.2608, 0.4962, 0.2875, 0.4703, 0.2875, 0.4703, 0.2608, 0.4962, 0.2608, 0.4703, 0.2875, 0.4444, 0.2875, 0.4444, 0.2608, 0.4703, 0.2608, 0.4444, 0.2875, 0.4185, 0.2875, 0.4185, 0.2608, 0.4444, 0.2608, 0.4185, 0.2875, 0.3926, 0.2875, 0.3926, 0.2608, 0.4185, 0.2608, 0.3926, 0.2875, 0.3668, 0.2875, 0.3668, 0.2608, 0.3926, 0.2608, 0.3668, 0.2875, 0.3409, 0.2875, 0.3409, 0.2608, 0.3668, 0.2608, 0.3409, 0.2875, 0.315, 0.2875, 0.315, 0.2608, 0.3409, 0.2608, 0.315, 0.2875, 0.2891, 0.2875, 0.2891, 0.2608, 0.315, 0.2608, 0.5221, 0.1814, 0.4962, 0.1814, 0.4962, 0.1551, 0.5221, 0.1551, 0.4962, 0.1814, 0.4703, 0.1814, 0.4703, 0.1551, 0.4962, 0.1551, 0.4703, 0.1814, 0.4444, 0.1814, 0.4444, 0.1551, 0.4703, 0.1551, 0.4444, 0.1814, 0.4185, 0.1814, 0.4185, 0.1551, 0.4444, 0.1551, 0.4185, 0.1814, 0.3926, 0.1814, 0.3926, 0.1551, 0.4185, 0.1551, 0.3926, 0.1814, 0.3668, 0.1814, 0.3668, 0.1551, 0.3926, 0.1551, 0.3668, 0.1814, 0.3409, 0.1814, 0.3409, 0.1551, 0.3668, 0.1551, 0.3409, 0.1814, 0.315, 0.1814, 0.315, 0.1551, 0.3409, 0.1551, 0.315, 0.1814, 0.2891, 0.1814, 0.2891, 0.1551, 0.315, 0.1551, 0.5221, 0.07706, 0.4962, 0.07706, 0.4962, 0.05126, 0.5221, 0.05126, 0.4962, 0.07706, 0.4703, 0.07706, 0.4703, 0.05126, 0.4962, 0.05126, 0.4703, 0.07706, 0.4444, 0.07706, 0.4444, 0.05126, 0.4703, 0.05126, 0.4444, 0.07706, 0.4185, 0.07706, 0.4185, 0.05126, 0.4444, 0.05126, 0.4185, 0.07706, 0.3926, 0.07706, 0.3926, 0.05126, 0.4185, 0.05126, 0.3926, 0.07706, 0.3668, 0.07706, 0.3668, 0.05126, 0.3926, 0.05126, 0.3668, 0.07706, 0.3409, 0.07706, 0.3409, 0.05126, 0.3668, 0.05126, 0.3409, 0.07706, 0.315, 0.07706, 0.315, 0.05126, 0.3409, 0.05126, 0.315, 0.07706, 0.2891, 0.07706, 0.2891, 0.05126, 0.315, 0.05126, 0.315, 0.9914, 0.2891, 0.9914, 0.2891, 0.9619, 0.315, 0.9619, 0.3409, 0.9914, 0.315, 0.9914, 0.315, 0.9619, 0.3409, 0.9619, 0.3668, 0.9914, 0.3409, 0.9914, 0.3409, 0.9619, 0.3668, 0.9619, 0.3926, 0.9914, 0.3668, 0.9914, 0.3668, 0.9619, 0.3926, 0.9619, 0.4185, 0.9914, 0.3926, 0.9914, 0.3926, 0.9619, 0.4185, 0.9619, 0.4444, 0.9914, 0.4185, 0.9914, 0.4185, 0.9619, 0.4444, 0.9619, 0.4703, 0.9914, 0.4444, 0.9914, 0.4444, 0.9619, 0.4703, 0.9619, 0.4962, 0.9914, 0.4703, 0.9914, 0.4703, 0.9619, 0.4962, 0.9619, 0.5221, 0.9914, 0.4962, 0.9914, 0.4962, 0.9619, 0.5221, 0.9619, 0.5221, 0.9325, 0.4962, 0.9325, 0.4962, 0.9032, 0.5221, 0.9032, 0.4962, 0.9325, 0.4703, 0.9325, 0.4703, 0.9032, 0.4962, 0.9032, 0.4703, 0.9325, 0.4444, 0.9325, 0.4444, 0.9032, 0.4703, 0.9032, 0.4444, 0.9325, 0.4185, 0.9325, 0.4185, 0.9032, 0.4444, 0.9032, 0.4185, 0.9325, 0.3926, 0.9325, 0.3926, 0.9032, 0.4185, 0.9032, 0.3926, 0.9325, 0.3668, 0.9325, 0.3668, 0.9032, 0.3926, 0.9032, 0.3668, 0.9325, 0.3409, 0.9325, 0.3409, 0.9032, 0.3668, 0.9032, 0.3409, 0.9325, 0.315, 0.9325, 0.315, 0.9032, 0.3409, 0.9032, 0.315, 0.9325, 0.2891, 0.9325, 0.2891, 0.9032, 0.315, 0.9032, 0.315, 0.8741, 0.2891, 0.8741, 0.2891, 0.845, 0.315, 0.845, 0.3409, 0.8741, 0.315, 0.8741, 0.315, 0.845, 0.3409, 0.845, 0.3668, 0.8741, 0.3409, 0.8741, 0.3409, 0.845, 0.3668, 0.845, 0.3926, 0.8741, 0.3668, 0.8741, 0.3668, 0.845, 0.3926, 0.845, 0.4185, 0.8741, 0.3926, 0.8741, 0.3926, 0.845, 0.4185, 0.845, 0.4444, 0.8741, 0.4185, 0.8741, 0.4185, 0.845, 0.4444, 0.845, 0.4703, 0.8741, 0.4444, 0.8741, 0.4444, 0.845, 0.4703, 0.845, 0.4962, 0.8741, 0.4703, 0.8741, 0.4703, 0.845, 0.4962, 0.845, 0.5221, 0.8741, 0.4962, 0.8741, 0.4962, 0.845, 0.5221, 0.845, 0.5221, 0.8161, 0.4962, 0.8161, 0.4962, 0.7872, 0.5221, 0.7872, 0.4962, 0.8161, 0.4703, 0.8161, 0.4703, 0.7872, 0.4962, 0.7872, 0.4703, 0.8161, 0.4444, 0.8161, 0.4444, 0.7872, 0.4703, 0.7872, 0.4444, 0.8161, 0.4185, 0.8161, 0.4185, 0.7872, 0.4444, 0.7872, 0.4185, 0.8161, 0.3926, 0.8161, 0.3926, 0.7872, 0.4185, 0.7872, 0.3926, 0.8161, 0.3668, 0.8161, 0.3668, 0.7872, 0.3926, 0.7872, 0.3668, 0.8161, 0.3409, 0.8161, 0.3409, 0.7872, 0.3668, 0.7872, 0.3409, 0.8161, 0.315, 0.8161, 0.315, 0.7872, 0.3409, 0.7872, 0.315, 0.8161, 0.2891, 0.8161, 0.2891, 0.7872, 0.315, 0.7872, 0.315, 0.7585, 0.2891, 0.7585, 0.2891, 0.7299, 0.315, 0.7299, 0.3409, 0.7585, 0.315, 0.7585, 0.315, 0.7299, 0.3409, 0.7299, 0.3668, 0.7585, 0.3409, 0.7585, 0.3409, 0.7299, 0.3668, 0.7299, 0.3926, 0.7585, 0.3668, 0.7585, 0.3668, 0.7299, 0.3926, 0.7299, 0.4185, 0.7585, 0.3926, 0.7585, 0.3926, 0.7299, 0.4185, 0.7299, 0.4444, 0.7585, 0.4185, 0.7585, 0.4185, 0.7299, 0.4444, 0.7299, 0.4703, 0.7585, 0.4444, 0.7585, 0.4444, 0.7299, 0.4703, 0.7299, 0.4962, 0.7585, 0.4703, 0.7585, 0.4703, 0.7299, 0.4962, 0.7299, 0.5221, 0.7585, 0.4962, 0.7585, 0.4962, 0.7299, 0.5221, 0.7299, 0.5221, 0.7014, 0.4962, 0.7014, 0.4962, 0.6731, 0.5221, 0.6731, 0.4962, 0.7014, 0.4703, 0.7014, 0.4703, 0.6731, 0.4962, 0.6731, 0.4703, 0.7014, 0.4444, 0.7014, 0.4444, 0.6731, 0.4703, 0.6731, 0.4444, 0.7014, 0.4185, 0.7014, 0.4185, 0.6731, 0.4444, 0.6731, 0.4185, 0.7014, 0.3926, 0.7014, 0.3926, 0.6731, 0.4185, 0.6731, 0.3926, 0.7014, 0.3668, 0.7014, 0.3668, 0.6731, 0.3926, 0.6731, 0.3668, 0.7014, 0.3409, 0.7014, 0.3409, 0.6731, 0.3668, 0.6731, 0.3409, 0.7014, 0.315, 0.7014, 0.315, 0.6731, 0.3409, 0.6731, 0.315, 0.7014, 0.2891, 0.7014, 0.2891, 0.6731, 0.315, 0.6731, 0.315, 0.6448, 0.2891, 0.6448, 0.2891, 0.6166, 0.315, 0.6166, 0.3409, 0.6448, 0.315, 0.6448, 0.315, 0.6166, 0.3409, 0.6166, 0.3668, 0.6448, 0.3409, 0.6448, 0.3409, 0.6166, 0.3668, 0.6166, 0.3926, 0.6448, 0.3668, 0.6448, 0.3668, 0.6166, 0.3926, 0.6166, 0.4185, 0.6448, 0.3926, 0.6448, 0.3926, 0.6166, 0.4185, 0.6166, 0.4444, 0.6448, 0.4185, 0.6448, 0.4185, 0.6166, 0.4444, 0.6166, 0.4703, 0.6448, 0.4444, 0.6448, 0.4444, 0.6166, 0.4703, 0.6166, 0.4962, 0.6448, 0.4703, 0.6448, 0.4703, 0.6166, 0.4962, 0.6166, 0.5221, 0.6448, 0.4962, 0.6448, 0.4962, 0.6166, 0.5221, 0.6166, 0.5221, 0.5886, 0.4962, 0.5886, 0.4962, 0.5607, 0.5221, 0.5607, 0.4962, 0.5886, 0.4703, 0.5886, 0.4703, 0.5607, 0.4962, 0.5607, 0.4703, 0.5886, 0.4444, 0.5886, 0.4444, 0.5607, 0.4703, 0.5607, 0.4444, 0.5886, 0.4185, 0.5886, 0.4185, 0.5607, 0.4444, 0.5607, 0.4185, 0.5886, 0.3926, 0.5886, 0.3926, 0.5607, 0.4185, 0.5607, 0.3926, 0.5886, 0.3668, 0.5886, 0.3668, 0.5607, 0.3926, 0.5607, 0.3668, 0.5886, 0.3409, 0.5886, 0.3409, 0.5607, 0.3668, 0.5607, 0.3409, 0.5886, 0.315, 0.5886, 0.315, 0.5607, 0.3409, 0.5607, 0.315, 0.5886, 0.2891, 0.5886, 0.2891, 0.5607, 0.315, 0.5607, 0.315, 0.5329, 0.2891, 0.5329, 0.2891, 0.5051, 0.315, 0.5051, 0.3409, 0.5329, 0.315, 0.5329, 0.315, 0.5051, 0.3409, 0.5051, 0.3668, 0.5329, 0.3409, 0.5329, 0.3409, 0.5051, 0.3668, 0.5051, 0.3926, 0.5329, 0.3668, 0.5329, 0.3668, 0.5051, 0.3926, 0.5051, 0.4185, 0.5329, 0.3926, 0.5329, 0.3926, 0.5051, 0.4185, 0.5051, 0.4444, 0.5329, 0.4185, 0.5329, 0.4185, 0.5051, 0.4444, 0.5051, 0.4703, 0.5329, 0.4444, 0.5329, 0.4444, 0.5051, 0.4703, 0.5051, 0.4962, 0.5329, 0.4703, 0.5329, 0.4703, 0.5051, 0.4962, 0.5051, 0.5221, 0.5329, 0.4962, 0.5329, 0.4962, 0.5051, 0.5221, 0.5051, 0.315, 0.4776, 0.2891, 0.4776, 0.2891, 0.4501, 0.315, 0.4501, 0.3409, 0.4776, 0.315, 0.4776, 0.315, 0.4501, 0.3409, 0.4501, 0.3668, 0.4776, 0.3409, 0.4776, 0.3409, 0.4501, 0.3668, 0.4501, 0.3926, 0.4776, 0.3668, 0.4776, 0.3668, 0.4501, 0.3926, 0.4501, 0.4185, 0.4776, 0.3926, 0.4776, 0.3926, 0.4501, 0.4185, 0.4501, 0.4444, 0.4776, 0.4185, 0.4776, 0.4185, 0.4501, 0.4444, 0.4501, 0.4703, 0.4776, 0.4444, 0.4776, 0.4444, 0.4501, 0.4703, 0.4501, 0.4962, 0.4776, 0.4703, 0.4776, 0.4703, 0.4501, 0.4962, 0.4501, 0.5221, 0.4776, 0.4962, 0.4776, 0.4962, 0.4501, 0.5221, 0.4501, 0.315, 0.4227, 0.2891, 0.4227, 0.2891, 0.3954, 0.315, 0.3954, 0.3409, 0.4227, 0.315, 0.4227, 0.315, 0.3954, 0.3409, 0.3954, 0.3668, 0.4227, 0.3409, 0.4227, 0.3409, 0.3954, 0.3668, 0.3954, 0.3926, 0.4227, 0.3668, 0.4227, 0.3668, 0.3954, 0.3926, 0.3954, 0.4185, 0.4227, 0.3926, 0.4227, 0.3926, 0.3954, 0.4185, 0.3954, 0.4444, 0.4227, 0.4185, 0.4227, 0.4185, 0.3954, 0.4444, 0.3954, 0.4703, 0.4227, 0.4444, 0.4227, 0.4444, 0.3954, 0.4703, 0.3954, 0.4962, 0.4227, 0.4703, 0.4227, 0.4703, 0.3954, 0.4962, 0.3954, 0.5221, 0.4227, 0.4962, 0.4227, 0.4962, 0.3954, 0.5221, 0.3954, 0.5221, 0.3683, 0.4962, 0.3683, 0.4962, 0.3413, 0.5221, 0.3413, 0.4962, 0.3683, 0.4703, 0.3683, 0.4703, 0.3413, 0.4962, 0.3413, 0.4703, 0.3683, 0.4444, 0.3683, 0.4444, 0.3413, 0.4703, 0.3413, 0.4444, 0.3683, 0.4185, 0.3683, 0.4185, 0.3413, 0.4444, 0.3413, 0.4185, 0.3683, 0.3926, 0.3683, 0.3926, 0.3413, 0.4185, 0.3413, 0.3926, 0.3683, 0.3668, 0.3683, 0.3668, 0.3413, 0.3926, 0.3413, 0.3668, 0.3683, 0.3409, 0.3683, 0.3409, 0.3413, 0.3668, 0.3413, 0.3409, 0.3683, 0.315, 0.3683, 0.315, 0.3413, 0.3409, 0.3413, 0.315, 0.3683, 0.2891, 0.3683, 0.2891, 0.3413, 0.315, 0.3413, 0.315, 0.3143, 0.2891, 0.3143, 0.2891, 0.2875, 0.315, 0.2875, 0.3409, 0.3143, 0.315, 0.3143, 0.315, 0.2875, 0.3409, 0.2875, 0.3668, 0.3143, 0.3409, 0.3143, 0.3409, 0.2875, 0.3668, 0.2875, 0.3926, 0.3143, 0.3668, 0.3143, 0.3668, 0.2875, 0.3926, 0.2875, 0.4185, 0.3143, 0.3926, 0.3143, 0.3926, 0.2875, 0.4185, 0.2875, 0.4444, 0.3143, 0.4185, 0.3143, 0.4185, 0.2875, 0.4444, 0.2875, 0.4703, 0.3143, 0.4444, 0.3143, 0.4444, 0.2875, 0.4703, 0.2875, 0.4962, 0.3143, 0.4703, 0.3143, 0.4703, 0.2875, 0.4962, 0.2875, 0.5221, 0.3143, 0.4962, 0.3143, 0.4962, 0.2875, 0.5221, 0.2875, 0.5221, 0.2608, 0.4962, 0.2608, 0.4962, 0.2342, 0.5221, 0.2342, 0.4962, 0.2608, 0.4703, 0.2608, 0.4703, 0.2342, 0.4962, 0.2342, 0.4703, 0.2608, 0.4444, 0.2608, 0.4444, 0.2342, 0.4703, 0.2342, 0.4444, 0.2608, 0.4185, 0.2608, 0.4185, 0.2342, 0.4444, 0.2342, 0.4185, 0.2608, 0.3926, 0.2608, 0.3926, 0.2342, 0.4185, 0.2342, 0.3926, 0.2608, 0.3668, 0.2608, 0.3668, 0.2342, 0.3926, 0.2342, 0.3668, 0.2608, 0.3409, 0.2608, 0.3409, 0.2342, 0.3668, 0.2342, 0.3409, 0.2608, 0.315, 0.2608, 0.315, 0.2342, 0.3409, 0.2342, 0.315, 0.2608, 0.2891, 0.2608, 0.2891, 0.2342, 0.315, 0.2342, 0.315, 0.2077, 0.2891, 0.2077, 0.2891, 0.1814, 0.315, 0.1814, 0.3409, 0.2077, 0.315, 0.2077, 0.315, 0.1814, 0.3409, 0.1814, 0.3668, 0.2077, 0.3409, 0.2077, 0.3409, 0.1814, 0.3668, 0.1814, 0.3926, 0.2077, 0.3668, 0.2077, 0.3668, 0.1814, 0.3926, 0.1814, 0.4185, 0.2077, 0.3926, 0.2077, 0.3926, 0.1814, 0.4185, 0.1814, 0.4444, 0.2077, 0.4185, 0.2077, 0.4185, 0.1814, 0.4444, 0.1814, 0.4703, 0.2077, 0.4444, 0.2077, 0.4444, 0.1814, 0.4703, 0.1814, 0.4962, 0.2077, 0.4703, 0.2077, 0.4703, 0.1814, 0.4962, 0.1814, 0.5221, 0.2077, 0.4962, 0.2077, 0.4962, 0.1814, 0.5221, 0.1814, 0.5221, 0.1551, 0.4962, 0.1551, 0.4962, 0.129, 0.5221, 0.129, 0.4962, 0.1551, 0.4703, 0.1551, 0.4703, 0.129, 0.4962, 0.129, 0.4703, 0.1551, 0.4444, 0.1551, 0.4444, 0.129, 0.4703, 0.129, 0.4444, 0.1551, 0.4185, 0.1551, 0.4185, 0.129, 0.4444, 0.129, 0.4185, 0.1551, 0.3926, 0.1551, 0.3926, 0.129, 0.4185, 0.129, 0.3926, 0.1551, 0.3668, 0.1551, 0.3668, 0.129, 0.3926, 0.129, 0.3668, 0.1551, 0.3409, 0.1551, 0.3409, 0.129, 0.3668, 0.129, 0.3409, 0.1551, 0.315, 0.1551, 0.315, 0.129, 0.3409, 0.129, 0.315, 0.1551, 0.2891, 0.1551, 0.2891, 0.129, 0.315, 0.129, 0.315, 0.103, 0.2891, 0.103, 0.2891, 0.07706, 0.315, 0.07706, 0.3409, 0.103, 0.315, 0.103, 0.315, 0.07706, 0.3409, 0.07706, 0.3668, 0.103, 0.3409, 0.103, 0.3409, 0.07706, 0.3668, 0.07706, 0.3926, 0.103, 0.3668, 0.103, 0.3668, 0.07706, 0.3926, 0.07706, 0.4185, 0.103, 0.3926, 0.103, 0.3926, 0.07706, 0.4185, 0.07706, 0.4444, 0.103, 0.4185, 0.103, 0.4185, 0.07706, 0.4444, 0.07706, 0.4703, 0.103, 0.4444, 0.103, 0.4444, 0.07706, 0.4703, 0.07706, 0.4962, 0.103, 0.4703, 0.103, 0.4703, 0.07706, 0.4962, 0.07706, 0.5221, 0.103, 0.4962, 0.103, 0.4962, 0.07706, 0.5221, 0.07706, 0.5221, 0.05126, 0.4962, 0.05126, 0.4962, 0.02557, 0.5221, 0.02557, 0.4962, 0.05126, 0.4703, 0.05126, 0.4703, 0.02557, 0.4962, 0.02557, 0.4703, 0.05126, 0.4444, 0.05126, 0.4444, 0.02557, 0.4703, 0.02557, 0.4444, 0.05126, 0.4185, 0.05126, 0.4185, 0.02557, 0.4444, 0.02557, 0.4185, 0.05126, 0.3926, 0.05126, 0.3926, 0.02557, 0.4185, 0.02557, 0.3926, 0.05126, 0.3668, 0.05126, 0.3668, 0.02557, 0.3926, 0.02557, 0.3668, 0.05126, 0.3409, 0.05126, 0.3409, 0.02557, 0.3668, 0.02557, 0.3409, 0.05126, 0.315, 0.05126, 0.315, 0.02557, 0.3409, 0.02557, 0.315, 0.05126, 0.2891, 0.05126, 0.2891, 0.02557, 0.315, 0.02557, 0.3409, 0.4776, 0.3409, 0.5051, 0.315, 0.5051, 0.315, 0.4776, 0.2891, 0.4776, 0.315, 0.4776, 0.315, 0.5051, 0.2891, 0.5051, 0.0, 0.0, 0.0, 0.0, 0.0, 0.0, 0.0, 0.0, 0.1269, 0.8056, 0.09633, 0.8056, 0.0796, 0.7778, 0.1102, 0.7778, 0.7968, 0.3717, 0.7674, 0.3673, 0.762, 0.3377, 0.7914, 0.342, 0.03378, 0.5556, 0.003222, 0.5556, 0.0008113, 0.5278, 0.03137, 0.5278, 0.9389, 0.5321, 0.9389, 0.5157, 0.9648, 0.5157, 0.9648, 0.5321, 0.0505, 0.6389, 0.01994, 0.6389, 0.01279, 0.6111, 0.04335, 0.6111, 0.0, 0.0, 0.0, 0.0, 0.0, 0.0, 0.0, 0.0, 0.8833, 0.1813, 0.8539, 0.1857, 0.8592, 0.156, 0.8887, 0.1516, 0.9389, 0.3477, 0.9694, 0.3477, 0.9694, 0.3616, 0.9389, 0.3616, 0.06958, 0.6944, 0.03902, 0.6944, 0.02869, 0.6667, 0.05925, 0.6667, 0.0, 0.0, 0.0, 0.0, 0.0, 0.0, 0.0, 0.0, 0.1867, 0.8889, 0.1561, 0.8889, 0.1346, 0.8611, 0.1652, 0.8611, 0.9694, 0.1252, 0.9389, 0.1252, 0.9389, 0.1113, 0.9694, 0.1113, 0.804, 0.1133, 0.7745, 0.1089, 0.783, 0.08133, 0.8125, 0.08572, 0.03378, 0.4444, 0.003222, 0.4444, 0.007213, 0.4167, 0.03777, 0.4167, 0.03777, 0.5833, 0.007213, 0.5833, 0.003222, 0.5556, 0.03378, 0.5556, 0.0, 0.0, 0.0, 0.0, 0.0, 0.0, 0.0, 0.0, 0.8835, 0.3542, 0.854, 0.3586, 0.8502, 0.3303, 0.8796, 0.326, 0.9694, 0.1391, 0.9389, 0.1391, 0.9389, 0.1252, 0.9694, 0.1252, 0.261, 0.9722, 0.2305, 0.9722, 0.2041, 0.9444, 0.2346, 0.9444, 0.8887, 0.1516, 0.8592, 0.156, 0.8662, 0.1262, 0.8956, 0.1218, 0.9694, 0.153, 0.9389, 0.153, 0.9389, 0.1391, 0.9694, 0.1391, 0.7853, 0.2835, 0.7559, 0.2791, 0.7552, 0.2502, 0.7846, 0.2545, 0.7878, 0.1974, 0.7583, 0.193, 0.7622, 0.1647, 0.7916, 0.1691, 0.9694, 0.1669, 0.9389, 0.1669, 0.9389, 0.153, 0.9694, 0.153, 0.0, 0.0, 0.0, 0.0, 0.0, 0.0, 0.0, 0.0, 0.0, 0.0, 0.0, 0.0, 0.0, 0.0, 0.0, 0.0, 0.03056, 0.5, 0.0, 0.5, 0.0008113, 0.4722, 0.03137, 0.4722, 0.9694, 0.1808, 0.9389, 0.1808, 0.9389, 0.1669, 0.9694, 0.1669, 0.06958, 0.3056, 0.03902, 0.3056, 0.05095, 0.2778, 0.08151, 0.2778, 0.04335, 0.6111, 0.01279, 0.6111, 0.007213, 0.5833, 0.03777, 0.5833, 0.9043, 0.4376, 0.8749, 0.442, 0.8664, 0.4144, 0.8958, 0.41, 0.9389, 0.2782, 0.9694, 0.2782, 0.9694, 0.2921, 0.9389, 0.2921, 0.9694, 0.1947, 0.9389, 0.1947, 0.9389, 0.1808, 0.9694, 0.1808, 0.9694, 0.2086, 0.9389, 0.2086, 0.9389, 0.1947, 0.9694, 0.1947, 0.0505, 0.3611, 0.01994, 0.3611, 0.02869, 0.3333, 0.05925, 0.3333, 0.9694, 0.05563, 0.9389, 0.05563, 0.9389, 0.04172, 0.9694, 0.04172, 0.1452, 0.1667, 0.1147, 0.1667, 0.1346, 0.1389, 0.1652, 0.1389, 0.0, 0.0, 0.0, 0.0, 0.0, 0.0, 0.0, 0.0, 0.9694, 0.2225, 0.9389, 0.2225, 0.9389, 0.2086, 0.9694, 0.2086, 0.8889, 0.3822, 0.8595, 0.3866, 0.854, 0.3586, 0.8835, 0.3542, 0.9694, 0.2364, 0.9389, 0.2364, 0.9389, 0.2225, 0.9694, 0.2225, 0.7876, 0.3127, 0.7582, 0.3083, 0.7559, 0.2791, 0.7853, 0.2835, 0.09504, 0.25, 0.06448, 0.25, 0.0796, 0.2222, 0.1102, 0.2222, 0.9694, 0.2503, 0.9389, 0.2503, 0.9389, 0.2364, 0.9694, 0.2364, 0.9389, 0.5189, 0.9094, 0.5233, 0.8964, 0.4964, 0.9258, 0.492, 0.8773, 0.2975, 0.8478, 0.3019, 0.847, 0.2732, 0.8765, 0.2688, 0.9389, 0.3199, 0.9694, 0.3199, 0.9694, 0.3338, 0.9389, 0.3338, 0.9041, 0.09168, 0.8746, 0.09607, 0.8847, 0.06574, 0.9141, 0.06135, 0.834, 0.03127, 0.8045, 0.02688, 0.8176, 0.0, 0.847, 0.004392, 0.1102, 0.7778, 0.0796, 0.7778, 0.06448, 0.75, 0.09504, 0.75, 0.1652, 0.1389, 0.1346, 0.1389, 0.1561, 0.1111, 0.1867, 0.1111, 0.9389, 0.4316, 0.9694, 0.4319, 0.9694, 0.4596, 0.9389, 0.4594, 0.9694, 0.09736, 0.9389, 0.09736, 0.9389, 0.08345, 0.9694, 0.08345, 0.7846, 0.2545, 0.7552, 0.2502, 0.756, 0.2214, 0.7854, 0.2258, 0.7854, 0.2258, 0.756, 0.2214, 0.7583, 0.193, 0.7878, 0.1974, 0.05925, 0.3333, 0.02869, 0.3333, 0.03902, 0.3056, 0.06958, 0.3056, 0.9143, 0.4649, 0.8849, 0.4693, 0.8749, 0.442, 0.9043, 0.4376, 0.8125, 0.08572, 0.783, 0.08133, 0.793, 0.05399, 0.8224, 0.05839, 0.9389, 0.4877, 0.9694, 0.4879, 0.9694, 0.5157, 0.9389, 0.5155, 0.09504, 0.75, 0.06448, 0.75, 0.05095, 0.7222, 0.08151, 0.7222, 0.8122, 0.4316, 0.7828, 0.4272, 0.7743, 0.3972, 0.8037, 0.4015, 0.261, 0.02778, 0.2305, 0.02778, 0.2585, 2.984e-08, 0.2891, 0.0, 0.2346, 0.9444, 0.2041, 0.9444, 0.1793, 0.9167, 0.2099, 0.9167, 0.8037, 0.4015, 0.7743, 0.3972, 0.7674, 0.3673, 0.7968, 0.3717, 0.9389, 0.4596, 0.9694, 0.4599, 0.9694, 0.4877, 0.9389, 0.4874, 0.0, 0.0, 0.0, 0.0, 0.0, 0.0, 0.0, 0.0, 0.9389, 0.3616, 0.9694, 0.3616, 0.9694, 0.3755, 0.9389, 0.3755, 0.2099, 0.08333, 0.1793, 0.08333, 0.2041, 0.05556, 0.2346, 0.05556, 0.8224, 0.05839, 0.793, 0.05399, 0.8045, 0.02688, 0.834, 0.03127, 0.9389, 0.2503, 0.9694, 0.2503, 0.9694, 0.2643, 0.9389, 0.2643, 0.9694, 0.0, 1.0, 0.0002575, 1.0, 0.02804, 0.9694, 0.02778, 0.9694, 0.02782, 0.9389, 0.02782, 0.9389, 0.01391, 0.9694, 0.01391, 0.9389, 0.4316, 0.9389, 0.4038, 0.9694, 0.4036, 0.9694, 0.4313, 0.2346, 0.05556, 0.2041, 0.05556, 0.2305, 0.02778, 0.261, 0.02778, 0.9694, 0.05608, 0.9694, 0.0283, 1.0, 0.02804, 1.0, 0.05582, 0.0, 0.0, 0.0, 0.0, 0.0, 0.0, 0.0, 0.0, 0.03777, 0.4167, 0.007213, 0.4167, 0.01279, 0.3889, 0.04335, 0.3889, 0.8958, 0.41, 0.8664, 0.4144, 0.8595, 0.3866, 0.8889, 0.3822, 0.9389, 0.2921, 0.9694, 0.2921, 0.9694, 0.306, 0.9389, 0.306, 0.8796, 0.326, 0.8502, 0.3303, 0.8478, 0.3019, 0.8773, 0.2975, 0.9389, 0.4036, 0.9389, 0.3758, 0.9694, 0.3755, 0.9694, 0.4033, 0.05925, 0.6667, 0.02869, 0.6667, 0.01994, 0.6389, 0.0505, 0.6389, 0.8956, 0.1218, 0.8662, 0.1262, 0.8746, 0.09607, 0.9041, 0.09168, 0.9694, 0.06954, 0.9389, 0.06954, 0.9389, 0.05563, 0.9694, 0.05563, 0.7914, 0.342, 0.762, 0.3377, 0.7582, 0.3083, 0.7876, 0.3127, 0.9694, 0.08412, 0.9694, 0.05633, 1.0, 0.05608, 1.0, 0.08386, 0.8339, 0.4925, 0.8044, 0.4881, 0.7928, 0.4576, 0.8223, 0.462, 0.1102, 0.2222, 0.0796, 0.2222, 0.09633, 0.1944, 0.1269, 0.1944, 0.03137, 0.4722, 0.0008113, 0.4722, 0.003222, 0.4444, 0.03378, 0.4444, 0.03137, 0.4722, 0.03056, 0.5, 0.0, 0.5, 0.0008113, 0.4722, 0.03137, 0.5278, 0.0008113, 0.5278, 0.0, 0.5, 0.03056, 0.5, 0.1452, 0.8333, 0.1147, 0.8333, 0.09633, 0.8056, 0.1269, 0.8056, 0.9389, 0.3338, 0.9694, 0.3338, 0.9694, 0.3477, 0.9389, 0.3477, 0.847, 0.5233, 0.8176, 0.5189, 0.8044, 0.4881, 0.8339, 0.4925, 0.0, 0.0, 0.0, 0.0, 0.0, 0.0, 0.0, 0.0, 0.9694, 0.1113, 0.9389, 0.1113, 0.9389, 0.09736, 0.9694, 0.09736, 0.04335, 0.3889, 0.01279, 0.3889, 0.01994, 0.3611, 0.0505, 0.3611, 0.797, 0.1411, 0.7676, 0.1367, 0.7745, 0.1089, 0.804, 0.1133, 0.1652, 0.8611, 0.1346, 0.8611, 0.1147, 0.8333, 0.1452, 0.8333, 0.9141, 0.06135, 0.8847, 0.06574, 0.8963, 0.03518, 0.9257, 0.03079, 0.9257, 0.03079, 0.8963, 0.03518, 0.9094, 0.004392, 0.9389, 0.0, 0.0, 0.0, 0.0, 0.0, 0.0, 0.0, 0.0, 0.0, 0.2891, 1.0, 0.2585, 1.0, 0.2305, 0.9722, 0.261, 0.9722, 0.1269, 0.1944, 0.09633, 0.1944, 0.1147, 0.1667, 0.1452, 0.1667, 0.9258, 0.492, 0.8964, 0.4964, 0.8849, 0.4693, 0.9143, 0.4649, 0.9389, 0.2643, 0.9694, 0.2643, 0.9694, 0.2782, 0.9389, 0.2782, 0.8772, 0.2398, 0.8478, 0.2442, 0.85, 0.2151, 0.8795, 0.2107, 0.9694, 0.04172, 0.9389, 0.04172, 0.9389, 0.02782, 0.9694, 0.02782, 0.8223, 0.462, 0.7928, 0.4576, 0.7828, 0.4272, 0.8122, 0.4316, 0.1867, 0.1111, 0.1561, 0.1111, 0.1793, 0.08333, 0.2099, 0.08333, 0.7916, 0.1691, 0.7622, 0.1647, 0.7676, 0.1367, 0.797, 0.1411, 0.8765, 0.2688, 0.847, 0.2732, 0.8478, 0.2442, 0.8772, 0.2398, 0.0, 0.0, 0.0, 0.0, 0.0, 0.0, 0.0, 0.0, 0.08151, 0.7222, 0.05095, 0.7222, 0.03902, 0.6944, 0.06958, 0.6944, 0.9389, 0.306, 0.9694, 0.306, 0.9694, 0.3199, 0.9389, 0.3199, 0.8795, 0.2107, 0.85, 0.2151, 0.8539, 0.1857, 0.8833, 0.1813, 0.2099, 0.9167, 0.1793, 0.9167, 0.1561, 0.8889, 0.1867, 0.8889, 0.9694, 0.01391, 0.9389, 0.01391, 0.9389, 0.0, 0.9694, 0.0, 0.9694, 0.08345, 0.9389, 0.08345, 0.9389, 0.06954, 0.9694, 0.06954, 0.08151, 0.2778, 0.05095, 0.2778, 0.06448, 0.25, 0.09504, 0.25])
me_grid.use_remesh_preserve_volume = False
me_grid.use_remesh_preserve_attributes = False
me_grid.use_mirror_vertex_groups = False
me_grid.update()

# ---- objects
ob_grid = bpy.data.objects.new('Grid', me_grid)
ob_lamp = bpy.data.objects.new('Lamp', light_lamp)
ob_camera = bpy.data.objects.new('Camera', cam_camera)

# ---- transforms, parenting, visibility, modifiers, constraints
ob_grid.location = (0.0, 0.0, 0.0)
ob_grid.lineart.crease_threshold = 0.0
ob_lamp.location = (4.076, 1.005, 5.904)
ob_lamp.rotation_euler = (0.6503, 0.05522, 1.866)
ob_lamp.lock_rotations_4d = False
ob_lamp.empty_display_type = 'ARROWS'
ob_lamp.color = (0.0, 0.0, 0.0, 0.0)
ob_lamp.lineart.crease_threshold = 0.0
ob_camera.location = (7.481, -6.508, 5.344)
ob_camera.rotation_euler = (1.109, 0.0, 0.8149)
ob_camera.lock_rotations_4d = False
ob_camera.empty_display_type = 'ARROWS'
ob_camera.color = (0.0, 0.0, 0.0, 0.0)
ob_camera.display_type = 'WIRE'
ob_camera.lineart.crease_threshold = 0.0

# ---- collection membership
col_collection_1.objects.link(ob_grid)
col_collection_1.objects.link(ob_lamp)
col_collection_1.objects.link(ob_camera)

# ---- scene / render settings (as saved in the file)
scene.camera = ob_camera
scene.frame_start = 1; scene.frame_end = 250; scene.frame_set(0)
scene.render.engine = 'BLENDER_EEVEE_NEXT'
scene.render.resolution_percentage = 50
scene.render.dither_intensity = 0.0
scene.cycles.use_denoising = False
scene.cycles.samples = 128
scene.cycles.sampling_pattern = 'TABULATED_SOBOL'
scene.cycles.light_sampling_threshold = 0.0
scene.cycles.use_adaptive_sampling = False
scene.cycles.use_light_tree = False
scene.cycles.blur_glossy = 0.0
scene.cycles.sample_clamp_indirect = 0.0
scene.view_settings.view_transform = 'Standard'
bpy.context.view_layer.update()
